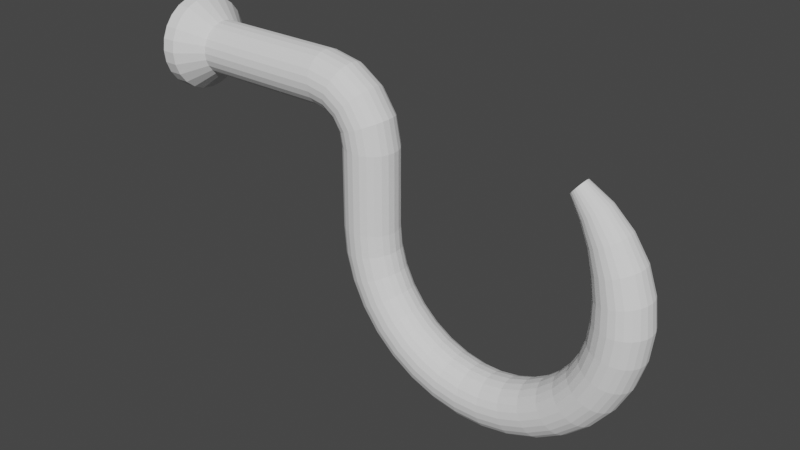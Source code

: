 # Source: Tripwire.blend  (saved by Blender 2.93.21; exported with 4.5.12 LTS)
import bpy
from mathutils import Matrix  # noqa: F401  (used for matrix-valued properties, if any)

bpy.ops.wm.read_factory_settings(use_empty=True)
scene = bpy.context.scene
scene.name = 'Scene'

# ---- collections
col_collection = bpy.data.collections.new('Collection'); scene.collection.children.link(col_collection)

# ---- world
world_world = bpy.data.worlds.new('World'); scene.world = world_world
world_world.use_nodes = True; world_world.node_tree.nodes.clear()
_N = world_world.node_tree.nodes; _L = world_world.node_tree.links
n0 = _N.new('ShaderNodeOutputWorld'); n0.name = 'World Output'; n0.location = (300, 300)
n1 = _N.new('ShaderNodeBackground'); n1.name = 'Background'; n1.location = (10, 300)
n1.inputs[0].default_value = (0.05088, 0.05088, 0.05088, 1.0)
_L.new(n1.outputs[0], n0.inputs[0])
n0.is_active_output = True
world_world.color = (0.05088, 0.05088, 0.05088)
world_world.use_sun_shadow = False
world_world.sun_shadow_jitter_overblur = 0.0

# ---- meshes
me_cylinder = bpy.data.meshes.new('Cylinder')
me_cylinder.from_pydata([(-5.036, 1.0, -3.403), (-5.036, 1.0, -1.7), (-4.777, 0.9659, -3.403), (-4.777, 0.9659, -1.7), (-4.536, 0.866, -3.403), (-4.536, 0.866, -1.7), (-4.329, 0.7071, -3.403), (-4.329, 0.7071, -1.7), (-4.17, 0.5, -3.403), (-4.17, 0.5, -1.7), (-4.07, 0.2588, -3.403), (-4.07, 0.2588, -1.7), (-4.036, 3.01e-09, -3.403), (-4.036, 3.01e-09, -1.7), (-4.07, -0.2588, -3.403), (-4.07, -0.2588, -1.7), (-4.17, -0.5, -3.403), (-4.17, -0.5, -1.7), (-4.329, -0.7071, -3.403), (-4.329, -0.7071, -1.7), (-4.536, -0.866, -3.403), (-4.536, -0.866, -1.7), (-4.777, -0.9659, -3.403), (-4.777, -0.9659, -1.7), (-5.036, -1.0, -3.403), (-5.036, -1.0, -1.7), (-5.295, -0.9659, -3.403), (-5.295, -0.9659, -1.7), (-5.536, -0.866, -3.403), (-5.536, -0.866, -1.7), (-5.743, -0.7071, -3.403), (-5.743, -0.7071, -1.7), (-5.902, -0.5, -3.403), (-5.902, -0.5, -1.7), (-6.002, -0.2588, -3.403), (-6.002, -0.2588, -1.7), (-6.036, 5.865e-08, -3.403), (-6.036, 5.865e-08, -1.7), (-6.002, 0.2588, -3.403), (-6.002, 0.2588, -1.7), (-5.902, 0.5, -3.403), (-5.902, 0.5, -1.7), (-5.743, 0.7071, -3.403), (-5.743, 0.7071, -1.7), (-5.536, 0.866, -3.403), (-5.536, 0.866, -1.7), (-5.295, 0.9659, -3.403), (-5.295, 0.9659, -1.7), (-4.884, 1.0, -1.445), (-4.645, 0.9659, -1.478), (-4.422, 0.866, -1.508), (-4.23, 0.7071, -1.535), (-4.084, 0.5, -1.555), (-3.991, 0.2588, -1.568), (-3.96, 3.01e-09, -1.572), (-3.991, -0.2588, -1.568), (-4.084, -0.5, -1.555), (-4.23, -0.7071, -1.535), (-4.422, -0.866, -1.508), (-4.645, -0.9659, -1.478), (-4.884, -1.0, -1.445), (-5.123, -0.9659, -1.412), (-5.346, -0.866, -1.381), (-5.537, -0.7071, -1.354), (-5.684, -0.5, -1.334), (-5.776, -0.2588, -1.321), (-5.808, 5.865e-08, -1.317), (-5.776, 0.2588, -1.321), (-5.684, 0.5, -1.334), (-5.537, 0.7071, -1.354), (-5.346, 0.866, -1.381), (-5.123, 0.9659, -1.412), (-4.45, 1.0, -1.228), (-4.267, 0.9659, -1.289), (-4.097, 0.866, -1.346), (-3.95, 0.7071, -1.395), (-3.838, 0.5, -1.433), (-3.767, 0.2588, -1.456), (-3.743, 3.01e-09, -1.464), (-3.767, -0.2588, -1.456), (-3.838, -0.5, -1.433), (-3.95, -0.7071, -1.395), (-4.097, -0.866, -1.346), (-4.267, -0.9659, -1.289), (-4.45, -1.0, -1.228), (-4.633, -0.9659, -1.167), (-4.804, -0.866, -1.111), (-4.95, -0.7071, -1.062), (-5.062, -0.5, -1.024), (-5.133, -0.2588, -1.001), (-5.157, 5.865e-08, -0.9927), (-5.133, 0.2588, -1.001), (-5.062, 0.5, -1.024), (-4.95, 0.7071, -1.062), (-4.804, 0.866, -1.111), (-4.633, 0.9659, -1.167), (-3.801, 1.0, -1.084), (-3.702, 0.9659, -1.164), (-3.61, 0.866, -1.238), (-3.531, 0.7071, -1.302), (-3.47, 0.5, -1.351), (-3.432, 0.2588, -1.381), (-3.419, 3.01e-09, -1.392), (-3.432, -0.2588, -1.381), (-3.47, -0.5, -1.351), (-3.531, -0.7071, -1.302), (-3.61, -0.866, -1.238), (-3.702, -0.9659, -1.164), (-3.801, -1.0, -1.084), (-3.9, -0.9659, -1.004), (-3.993, -0.866, -0.9299), (-4.072, -0.7071, -0.8661), (-4.133, -0.5, -0.8172), (-4.171, -0.2588, -0.7864), (-4.184, 5.865e-08, -0.7759), (-4.171, 0.2588, -0.7864), (-4.133, 0.5, -0.8172), (-4.072, 0.7071, -0.8661), (-3.993, 0.866, -0.9299), (-3.9, 0.9659, -1.004), (-3.036, 1.0, -1.033), (-3.036, 0.9659, -1.119), (-3.036, 0.866, -1.2), (-3.036, 0.7071, -1.269), (-3.036, 0.5, -1.322), (-3.036, 0.2588, -1.355), (-3.036, 3.01e-09, -1.366), (-3.036, -0.2588, -1.355), (-3.036, -0.5, -1.322), (-3.036, -0.7071, -1.269), (-3.036, -0.866, -1.2), (-3.036, -0.9659, -1.119), (-3.036, -1.0, -1.033), (-3.036, -0.9659, -0.9468), (-3.036, -0.866, -0.8665), (-3.036, -0.7071, -0.7974), (-3.036, -0.5, -0.7444), (-3.036, -0.2588, -0.7111), (-3.036, 5.865e-08, -0.6998), (-3.036, 0.2588, -0.7111), (-3.036, 0.5, -0.7444), (-3.036, 0.7071, -0.7974), (-3.036, 0.866, -0.8665), (-3.036, 0.9659, -0.9468), (-0.03589, 0.9659, -1.119), (-0.03589, 1.0, -1.033), (-0.03589, 0.866, -1.2), (-0.03589, 0.7071, -1.269), (-0.03589, 0.5, -1.322), (-0.03589, 0.2588, -1.355), (-0.03589, -8.335e-08, -1.366), (-0.03589, -0.2588, -1.355), (-0.03589, -0.5, -1.322), (-0.03589, -0.7071, -1.269), (-0.03589, -0.866, -1.2), (-0.03589, -0.9659, -1.119), (-0.03589, -1.0, -1.033), (-0.03589, -0.9659, -0.9468), (-0.03589, -0.866, -0.8665), (-0.03589, -0.7071, -0.7974), (-0.03589, -0.5, -0.7444), (-0.03589, -0.2588, -0.7111), (-0.03589, -2.771e-08, -0.6998), (-0.03588, 0.2588, -0.7111), (-0.03589, 0.5, -0.7444), (-0.03589, 0.7071, -0.7974), (-0.03588, 0.866, -0.8665), (-0.03589, 0.9659, -0.9468), (0.9239, 0.9659, -1.09), (0.8767, 1.0, -1.005), (0.9679, 0.866, -1.169), (1.006, 0.7071, -1.237), (1.035, 0.5, -1.289), (1.053, 0.2588, -1.322), (1.059, -8.335e-08, -1.333), (1.053, -0.2588, -1.322), (1.035, -0.5, -1.289), (1.006, -0.7071, -1.237), (0.9679, -0.866, -1.169), (0.9239, -0.9659, -1.09), (0.8767, -1.0, -1.005), (0.8294, -0.9659, -0.9203), (0.7854, -0.866, -0.8413), (0.7476, -0.7071, -0.7734), (0.7186, -0.5, -0.7213), (0.7004, -0.2588, -0.6886), (0.6942, -2.771e-08, -0.6774), (0.7004, 0.2588, -0.6886), (0.7186, 0.5, -0.7213), (0.7476, 0.7071, -0.7734), (0.7854, 0.866, -0.8413), (0.8294, 0.9659, -0.9203), (1.851, 0.9659, -1.003), (1.759, 1.0, -0.9221), (1.938, 0.866, -1.078), (2.012, 0.7071, -1.142), (2.069, 0.5, -1.192), (2.105, 0.2588, -1.223), (2.117, -8.335e-08, -1.233), (2.105, -0.2588, -1.223), (2.069, -0.5, -1.192), (2.012, -0.7071, -1.142), (1.938, -0.866, -1.078), (1.851, -0.9659, -1.003), (1.759, -1.0, -0.9221), (1.666, -0.9659, -0.8416), (1.579, -0.866, -0.7665), (1.505, -0.7071, -0.7021), (1.448, -0.5, -0.6526), (1.412, -0.2588, -0.6216), (1.4, -2.771e-08, -0.611), (1.412, 0.2588, -0.6216), (1.448, 0.5, -0.6526), (1.505, 0.7071, -0.7021), (1.579, 0.866, -0.7665), (1.666, 0.9659, -0.8416), (2.716, 0.9659, -0.8603), (2.58, 1.0, -0.7868), (2.842, 0.866, -0.9288), (2.95, 0.7071, -0.9876), (3.033, 0.5, -1.033), (3.086, 0.2588, -1.061), (3.103, -8.335e-08, -1.071), (3.086, -0.2588, -1.061), (3.033, -0.5, -1.033), (2.95, -0.7071, -0.9876), (2.842, -0.866, -0.9288), (2.716, -0.9659, -0.8603), (2.58, -1.0, -0.7868), (2.445, -0.9659, -0.7133), (2.319, -0.866, -0.6447), (2.21, -0.7071, -0.5859), (2.127, -0.5, -0.5408), (2.075, -0.2588, -0.5124), (2.057, -2.771e-08, -0.5027), (2.075, 0.2588, -0.5124), (2.127, 0.5, -0.5408), (2.21, 0.7071, -0.5859), (2.319, 0.866, -0.6447), (2.445, 0.9659, -0.7133), (3.487, 0.9659, -0.6678), (3.314, 1.0, -0.6038), (3.649, 0.866, -0.7275), (3.788, 0.7071, -0.7787), (3.894, 0.5, -0.8181), (3.961, 0.2588, -0.8428), (3.984, -8.335e-08, -0.8512), (3.961, -0.2588, -0.8428), (3.894, -0.5, -0.8181), (3.788, -0.7071, -0.7787), (3.649, -0.866, -0.7275), (3.487, -0.9659, -0.6678), (3.314, -1.0, -0.6038), (3.141, -0.9659, -0.5397), (2.979, -0.866, -0.48), (2.84, -0.7071, -0.4288), (2.734, -0.5, -0.3894), (2.667, -0.2588, -0.3647), (2.644, -2.771e-08, -0.3563), (2.667, 0.2588, -0.3647), (2.734, 0.5, -0.3894), (2.84, 0.7071, -0.4288), (2.979, 0.866, -0.48), (3.141, 0.9659, -0.5397), (4.141, 0.9659, -0.4316), (3.935, 1.0, -0.3792), (4.332, 0.866, -0.4804), (4.497, 0.7071, -0.5224), (4.623, 0.5, -0.5546), (4.702, 0.2588, -0.5748), (4.729, -8.335e-08, -0.5817), (4.702, -0.2588, -0.5748), (4.623, -0.5, -0.5546), (4.497, -0.7071, -0.5224), (4.332, -0.866, -0.4804), (4.141, -0.9659, -0.4316), (3.935, -1.0, -0.3792), (3.73, -0.9659, -0.3268), (3.538, -0.866, -0.2779), (3.374, -0.7071, -0.236), (3.247, -0.5, -0.2038), (3.168, -0.2588, -0.1835), (3.141, -2.771e-08, -0.1766), (3.168, 0.2588, -0.1835), (3.247, 0.5, -0.2038), (3.374, 0.7071, -0.236), (3.538, 0.866, -0.2779), (3.73, 0.9659, -0.3268), (4.654, 0.9659, -0.1596), (4.423, 1.0, -0.1206), (4.869, 0.866, -0.196), (5.054, 0.7071, -0.2272), (5.195, 0.5, -0.2512), (5.284, 0.2588, -0.2663), (5.315, -8.335e-08, -0.2714), (5.284, -0.2588, -0.2663), (5.195, -0.5, -0.2512), (5.054, -0.7071, -0.2272), (4.869, -0.866, -0.196), (4.654, -0.9659, -0.1596), (4.423, -1.0, -0.1206), (4.192, -0.9659, -0.08153), (3.977, -0.866, -0.04516), (3.792, -0.7071, -0.01392), (3.651, -0.5, 0.01005), (3.562, -0.2588, 0.02511), (3.531, -2.771e-08, 0.03025), (3.562, 0.2588, 0.02511), (3.651, 0.5, 0.01005), (3.792, 0.7071, -0.01392), (3.977, 0.866, -0.04516), (4.192, 0.9659, -0.08153), (5.009, 0.9659, 0.139), (4.761, 1.0, 0.1634), (5.241, 0.866, 0.1163), (5.439, 0.7071, 0.09687), (5.592, 0.5, 0.08193), (5.688, 0.2588, 0.07253), (5.72, -8.335e-08, 0.06933), (5.688, -0.2588, 0.07253), (5.592, -0.5, 0.08193), (5.439, -0.7071, 0.09687), (5.241, -0.866, 0.1163), (5.009, -0.9659, 0.139), (4.761, -1.0, 0.1634), (4.513, -0.9659, 0.1877), (4.281, -0.866, 0.2104), (4.083, -0.7071, 0.2299), (3.93, -0.5, 0.2448), (3.834, -0.2588, 0.2542), (3.802, -2.771e-08, 0.2574), (3.834, 0.2588, 0.2542), (3.93, 0.5, 0.2448), (4.083, 0.7071, 0.2299), (4.281, 0.866, 0.2104), (4.513, 0.9659, 0.1877), (5.195, 0.9659, 0.4543), (4.938, 1.0, 0.4631), (5.435, 0.866, 0.4461), (5.641, 0.7071, 0.439), (5.799, 0.5, 0.4336), (5.899, 0.2588, 0.4302), (5.933, -8.335e-08, 0.429), (5.899, -0.2588, 0.4302), (5.799, -0.5, 0.4336), (5.641, -0.7071, 0.439), (5.435, -0.866, 0.4461), (5.195, -0.9659, 0.4543), (4.938, -1.0, 0.4631), (4.68, -0.9659, 0.4719), (4.441, -0.866, 0.4801), (4.234, -0.7071, 0.4872), (4.076, -0.5, 0.4926), (3.977, -0.2588, 0.496), (3.943, -2.771e-08, 0.4972), (3.977, 0.2588, 0.496), (4.076, 0.5, 0.4926), (4.234, 0.7071, 0.4872), (4.441, 0.866, 0.4801), (4.68, 0.9659, 0.4719), (5.206, 0.9659, 0.7755), (4.948, 1.0, 0.7686), (5.446, 0.866, 0.7821), (5.652, 0.7071, 0.7877), (5.811, 0.5, 0.7919), (5.91, 0.2588, 0.7946), (5.944, -8.335e-08, 0.7956), (5.91, -0.2588, 0.7946), (5.811, -0.5, 0.7919), (5.652, -0.7071, 0.7877), (5.446, -0.866, 0.7821), (5.206, -0.9659, 0.7755), (4.948, -1.0, 0.7686), (4.69, -0.9659, 0.7616), (4.449, -0.866, 0.7551), (4.243, -0.7071, 0.7495), (4.084, -0.5, 0.7452), (3.985, -0.2588, 0.7425), (3.951, -2.771e-08, 0.7416), (3.985, 0.2588, 0.7425), (4.084, 0.5, 0.7452), (4.243, 0.7071, 0.7495), (4.449, 0.866, 0.7551), (4.69, 0.9659, 0.7616), (5.04, 0.9659, 1.092), (4.79, 1.0, 1.069), (5.273, 0.866, 1.113), (5.473, 0.7071, 1.131), (5.626, 0.5, 1.145), (5.722, 0.2588, 1.154), (5.755, -8.335e-08, 1.157), (5.722, -0.2588, 1.154), (5.626, -0.5, 1.145), (5.473, -0.7071, 1.131), (5.273, -0.866, 1.113), (5.04, -0.9659, 1.092), (4.79, -1.0, 1.069), (4.54, -0.9659, 1.047), (4.307, -0.866, 1.026), (4.108, -0.7071, 1.008), (3.954, -0.5, 0.994), (3.858, -0.2588, 0.9853), (3.825, -2.771e-08, 0.9823), (3.858, 0.2588, 0.9853), (3.954, 0.5, 0.994), (4.108, 0.7071, 1.008), (4.307, 0.866, 1.026), (4.54, 0.9659, 1.047), (4.704, 0.9659, 1.393), (4.47, 1.0, 1.356), (4.921, 0.866, 1.428), (5.108, 0.7071, 1.458), (5.251, 0.5, 1.481), (5.341, 0.2588, 1.495), (5.372, -8.335e-08, 1.5), (5.341, -0.2588, 1.495), (5.251, -0.5, 1.481), (5.108, -0.7071, 1.458), (4.921, -0.866, 1.428), (4.704, -0.9659, 1.393), (4.47, -1.0, 1.356), (4.237, -0.9659, 1.318), (4.02, -0.866, 1.284), (3.833, -0.7071, 1.254), (3.69, -0.5, 1.231), (3.6, -0.2588, 1.216), (3.569, -2.771e-08, 1.211), (3.6, 0.2588, 1.216), (3.69, 0.5, 1.231), (3.833, 0.7071, 1.254), (4.02, 0.866, 1.284), (4.237, 0.9659, 1.318), (4.208, 0.9659, 1.669), (3.999, 1.0, 1.618), (4.403, 0.866, 1.716), (4.57, 0.7071, 1.757), (4.698, 0.5, 1.788), (4.779, 0.2588, 1.808), (4.806, -8.335e-08, 1.815), (4.779, -0.2588, 1.808), (4.698, -0.5, 1.788), (4.57, -0.7071, 1.757), (4.403, -0.866, 1.716), (4.208, -0.9659, 1.669), (3.999, -1.0, 1.618), (3.79, -0.9659, 1.567), (3.596, -0.866, 1.519), (3.429, -0.7071, 1.479), (3.3, -0.5, 1.447), (3.22, -0.2588, 1.428), (3.192, -2.771e-08, 1.421), (3.22, 0.2588, 1.428), (3.3, 0.5, 1.447), (3.429, 0.7071, 1.479), (3.596, 0.866, 1.519), (3.79, 0.9659, 1.567), (3.57, 0.9659, 1.91), (3.392, 1.0, 1.847), (3.735, 0.866, 1.968), (3.877, 0.7071, 2.018), (3.986, 0.5, 2.057), (4.055, 0.2588, 2.081), (4.078, -8.335e-08, 2.089), (4.055, -0.2588, 2.081), (3.986, -0.5, 2.057), (3.877, -0.7071, 2.018), (3.735, -0.866, 1.968), (3.57, -0.9659, 1.91), (3.392, -1.0, 1.847), (3.215, -0.9659, 1.784), (3.05, -0.866, 1.725), (2.908, -0.7071, 1.675), (2.799, -0.5, 1.637), (2.73, -0.2588, 1.612), (2.707, -2.771e-08, 1.604), (2.73, 0.2588, 1.612), (2.799, 0.5, 1.637), (2.908, 0.7071, 1.675), (3.05, 0.866, 1.725), (3.215, 0.9659, 1.784), (2.811, 0.9659, 2.107), (2.671, 1.0, 2.035), (2.941, 0.866, 2.175), (3.053, 0.7071, 2.233), (3.139, 0.5, 2.278), (3.193, 0.2588, 2.306), (3.212, -8.335e-08, 2.315), (3.193, -0.2588, 2.306), (3.139, -0.5, 2.278), (3.053, -0.7071, 2.233), (2.941, -0.866, 2.175), (2.811, -0.9659, 2.107), (2.671, -1.0, 2.035), (2.531, -0.9659, 1.962), (2.4, -0.866, 1.895), (2.288, -0.7071, 1.837), (2.202, -0.5, 1.792), (2.148, -0.2588, 1.764), (2.129, -2.771e-08, 1.755), (2.148, 0.2588, 1.764), (2.202, 0.5, 1.792), (2.288, 0.7071, 1.837), (2.4, 0.866, 1.895), (2.531, 0.9659, 1.962), (1.956, 0.9659, 2.256), (1.858, 1.0, 2.176), (2.047, 0.866, 2.33), (2.126, 0.7071, 2.394), (2.186, 0.5, 2.443), (2.224, 0.2588, 2.474), (2.237, -8.335e-08, 2.485), (2.224, -0.2588, 2.474), (2.186, -0.5, 2.443), (2.126, -0.7071, 2.394), (2.047, -0.866, 2.33), (1.956, -0.9659, 2.256), (1.858, -1.0, 2.176), (1.76, -0.9659, 2.096), (1.668, -0.866, 2.022), (1.59, -0.7071, 1.958), (1.53, -0.5, 1.909), (1.492, -0.2588, 1.878), (1.479, -2.771e-08, 1.868), (1.492, 0.2588, 1.878), (1.53, 0.5, 1.909), (1.59, 0.7071, 1.958), (1.668, 0.866, 2.022), (1.76, 0.9659, 2.096), (1.034, 0.9659, 2.35), (0.9815, 1.0, 2.265), (1.083, 0.866, 2.429), (1.125, 0.7071, 2.496), (1.158, 0.5, 2.548), (1.178, 0.2588, 2.581), (1.185, -8.335e-08, 2.592), (1.178, -0.2588, 2.581), (1.158, -0.5, 2.548), (1.125, -0.7071, 2.496), (1.083, -0.866, 2.429), (1.034, -0.9659, 2.35), (0.9815, -1.0, 2.265), (0.9288, -0.9659, 2.181), (0.8797, -0.866, 2.102), (0.8376, -0.7071, 2.035), (0.8052, -0.5, 1.983), (0.7849, -0.2588, 1.95), (0.778, -2.771e-08, 1.939), (0.7849, 0.2588, 1.95), (0.8052, 0.5, 1.983), (0.8376, 0.7071, 2.035), (0.8797, 0.866, 2.102), (0.9288, 0.9659, 2.181), (0.07641, 0.9659, 2.386), (0.07089, 1.0, 2.3), (0.08156, 0.866, 2.466), (0.08599, 0.7071, 2.535), (0.08938, 0.5, 2.588), (0.09151, 0.2588, 2.622), (0.09224, -8.335e-08, 2.633), (0.09151, -0.2588, 2.622), (0.08938, -0.5, 2.588), (0.08599, -0.7071, 2.535), (0.08156, -0.866, 2.466), (0.07641, -0.9659, 2.386), (0.07089, -1.0, 2.3), (0.06536, -0.9659, 2.214), (0.0602, -0.866, 2.133), (0.05578, -0.7071, 2.064), (0.05239, -0.5, 2.011), (0.05025, -0.2588, 1.978), (0.04953, -2.771e-08, 1.967), (0.05025, 0.2588, 1.978), (0.05239, 0.5, 2.011), (0.05578, 0.7071, 2.064), (0.0602, 0.866, 2.133), (0.06536, 0.9659, 2.214), (-0.8831, 0.9206, 2.359), (-0.8433, 0.9531, 2.278), (-0.9202, 0.8254, 2.435), (-0.9521, 0.6739, 2.5), (-0.9766, 0.4765, 2.55), (-0.9919, 0.2467, 2.581), (-0.9972, -8.132e-08, 2.592), (-0.9919, -0.2467, 2.581), (-0.9766, -0.4765, 2.55), (-0.9521, -0.6739, 2.5), (-0.9202, -0.8254, 2.435), (-0.8831, -0.9206, 2.359), (-0.8433, -0.9531, 2.278), (-0.8034, -0.9206, 2.197), (-0.7663, -0.8254, 2.122), (-0.7345, -0.6739, 2.057), (-0.71, -0.4765, 2.007), (-0.6946, -0.2467, 1.976), (-0.6894, -2.83e-08, 1.965), (-0.6946, 0.2467, 1.976), (-0.71, 0.4765, 2.007), (-0.7345, 0.6739, 2.057), (-0.7663, 0.8254, 2.122), (-0.8034, 0.9206, 2.197), (-1.807, 0.8489, 2.273), (-1.73, 0.8789, 2.202), (-1.879, 0.7611, 2.339), (-1.941, 0.6214, 2.396), (-1.988, 0.4394, 2.44), (-2.018, 0.2275, 2.468), (-2.028, -7.788e-08, 2.477), (-2.018, -0.2275, 2.468), (-1.988, -0.4394, 2.44), (-1.941, -0.6214, 2.396), (-1.879, -0.7611, 2.339), (-1.807, -0.8489, 2.273), (-1.73, -0.8789, 2.202), (-1.653, -0.8489, 2.13), (-1.581, -0.7611, 2.064), (-1.52, -0.6214, 2.007), (-1.472, -0.4394, 1.963), (-1.443, -0.2275, 1.935), (-1.432, -2.898e-08, 1.926), (-1.443, 0.2275, 1.935), (-1.472, 0.4394, 1.963), (-1.52, 0.6214, 2.007), (-1.581, 0.7611, 2.064), (-1.653, 0.8489, 2.13), (-2.658, 0.719, 2.128), (-2.56, 0.7444, 2.072), (-2.748, 0.6446, 2.179), (-2.826, 0.5264, 2.224), (-2.886, 0.3722, 2.258), (-2.923, 0.1927, 2.279), (-2.936, -7.192e-08, 2.286), (-2.923, -0.1927, 2.279), (-2.886, -0.3722, 2.258), (-2.826, -0.5264, 2.224), (-2.748, -0.6446, 2.179), (-2.658, -0.719, 2.128), (-2.56, -0.7444, 2.072), (-2.463, -0.719, 2.017), (-2.372, -0.6446, 1.965), (-2.295, -0.5264, 1.921), (-2.235, -0.3722, 1.887), (-2.197, -0.1927, 1.865), (-2.185, -3.05e-08, 1.858), (-2.197, 0.1927, 1.865), (-2.235, 0.3722, 1.887), (-2.295, 0.5264, 1.921), (-2.372, 0.6446, 1.965), (-2.463, 0.719, 2.017), (-3.403, 0.5544, 1.932), (-3.306, 0.5739, 1.894), (-3.493, 0.497, 1.967), (-3.571, 0.4058, 1.997), (-3.631, 0.287, 2.02), (-3.668, 0.1485, 2.034), (-3.681, -5.86e-08, 2.039), (-3.668, -0.1485, 2.034), (-3.631, -0.287, 2.02), (-3.571, -0.4058, 1.997), (-3.493, -0.497, 1.967), (-3.403, -0.5544, 1.932), (-3.306, -0.5739, 1.894), (-3.209, -0.5544, 1.857), (-3.118, -0.497, 1.822), (-3.04, -0.4058, 1.792), (-2.981, -0.287, 1.769), (-2.943, -0.1485, 1.755), (-2.93, -2.667e-08, 1.75), (-2.943, 0.1485, 1.755), (-2.981, 0.287, 1.769), (-3.04, 0.4058, 1.792), (-3.118, 0.497, 1.822), (-3.209, 0.5544, 1.857), (-4.014, 0.3485, 1.694), (-3.941, 0.3607, 1.674), (-4.082, 0.3124, 1.712), (-4.14, 0.2551, 1.727), (-4.185, 0.1804, 1.739), (-4.213, 0.09337, 1.747), (-4.223, -5.517e-08, 1.749), (-4.213, -0.09337, 1.747), (-4.185, -0.1804, 1.739), (-4.14, -0.2551, 1.727), (-4.082, -0.3124, 1.712), (-4.014, -0.3485, 1.694), (-3.941, -0.3607, 1.674), (-3.868, -0.3485, 1.655), (-3.8, -0.3124, 1.637), (-3.742, -0.2551, 1.621), (-3.697, -0.1804, 1.609), (-3.669, -0.09337, 1.602), (-3.659, -3.51e-08, 1.599), (-3.669, 0.09337, 1.602), (-3.697, 0.1804, 1.609), (-3.742, 0.2551, 1.621), (-3.8, 0.3124, 1.637), (-3.868, 0.3485, 1.655), (-5.036, 1.0, -3.869), (-4.777, 0.9659, -3.869), (-4.536, 0.866, -3.869), (-4.329, 0.7071, -3.869), (-4.17, 0.5, -3.869), (-4.07, 0.2588, -3.869), (-4.036, 3.01e-09, -3.869), (-4.07, -0.2588, -3.869), (-4.17, -0.5, -3.869), (-4.329, -0.7071, -3.869), (-4.536, -0.866, -3.869), (-4.777, -0.9659, -3.869), (-5.036, -1.0, -3.869), (-5.295, -0.9659, -3.869), (-5.536, -0.866, -3.869), (-5.743, -0.7071, -3.869), (-5.902, -0.5, -3.869), (-6.002, -0.2588, -3.869), (-6.036, 5.865e-08, -3.869), (-6.002, 0.2588, -3.869), (-5.902, 0.5, -3.869), (-5.743, 0.7071, -3.869), (-5.536, 0.866, -3.869), (-5.295, 0.9659, -3.869), (-5.036, 1.732, -3.7), (-4.587, 1.673, -3.7), (-4.17, 1.5, -3.7), (-3.811, 1.225, -3.7), (-3.536, 0.8662, -3.7), (-3.362, 0.4484, -3.7), (-3.303, -2.787e-08, -3.7), (-3.362, -0.4484, -3.7), (-3.536, -0.8662, -3.7), (-3.811, -1.225, -3.7), (-4.17, -1.5, -3.7), (-4.587, -1.673, -3.7), (-5.036, -1.732, -3.7), (-5.484, -1.673, -3.7), (-5.902, -1.5, -3.7), (-6.261, -1.225, -3.7), (-6.536, -0.8662, -3.7), (-6.709, -0.4484, -3.7), (-6.768, 6.852e-08, -3.7), (-6.709, 0.4484, -3.7), (-6.536, 0.8662, -3.7), (-6.261, 1.225, -3.7), (-5.902, 1.5, -3.7), (-5.484, 1.673, -3.7), (-5.036, 1.732, -3.869), (-4.587, 1.673, -3.869), (-4.17, 1.5, -3.869), (-3.811, 1.225, -3.869), (-3.536, 0.8662, -3.869), (-3.362, 0.4484, -3.869), (-3.303, -2.787e-08, -3.869), (-3.362, -0.4484, -3.869), (-3.536, -0.8662, -3.869), (-3.811, -1.225, -3.869), (-4.17, -1.5, -3.869), (-4.587, -1.673, -3.869), (-5.036, -1.732, -3.869), (-5.484, -1.673, -3.869), (-5.902, -1.5, -3.869), (-6.261, -1.225, -3.869), (-6.536, -0.8662, -3.869), (-6.709, -0.4484, -3.869), (-6.768, 6.852e-08, -3.869), (-6.709, 0.4484, -3.869), (-6.536, 0.8662, -3.869), (-6.261, 1.225, -3.869), (-5.902, 1.5, -3.869), (-5.484, 1.673, -3.869)], [], [(0, 1, 3, 2), (2, 3, 5, 4), (4, 5, 7, 6), (6, 7, 9, 8), (8, 9, 11, 10), (10, 11, 13, 12), (12, 13, 15, 14), (14, 15, 17, 16), (16, 17, 19, 18), (18, 19, 21, 20), (20, 21, 23, 22), (22, 23, 25, 24), (24, 25, 27, 26), (26, 27, 29, 28), (28, 29, 31, 30), (30, 31, 33, 32), (32, 33, 35, 34), (34, 35, 37, 36), (36, 37, 39, 38), (38, 39, 41, 40), (40, 41, 43, 42), (42, 43, 45, 44), (11, 9, 52, 53), (44, 45, 47, 46), (46, 47, 1, 0), (715, 714, 762, 763), (57, 56, 80, 81), (21, 19, 57, 58), (31, 29, 62, 63), (41, 39, 67, 68), (7, 5, 50, 51), (17, 15, 55, 56), (3, 1, 48, 49), (27, 25, 60, 61), (37, 35, 65, 66), (47, 45, 70, 71), (13, 11, 53, 54), (23, 21, 58, 59), (33, 31, 63, 64), (43, 41, 68, 69), (9, 7, 51, 52), (19, 17, 56, 57), (29, 27, 61, 62), (39, 37, 66, 67), (1, 47, 71, 48), (5, 3, 49, 50), (15, 13, 54, 55), (25, 23, 59, 60), (35, 33, 64, 65), (45, 43, 69, 70), (85, 84, 108, 109), (48, 71, 95, 72), (50, 49, 73, 74), (65, 64, 88, 89), (58, 57, 81, 82), (51, 50, 74, 75), (66, 65, 89, 90), (59, 58, 82, 83), (52, 51, 75, 76), (67, 66, 90, 91), (60, 59, 83, 84), (53, 52, 76, 77), (68, 67, 91, 92), (61, 60, 84, 85), (54, 53, 77, 78), (69, 68, 92, 93), (62, 61, 85, 86), (55, 54, 78, 79), (70, 69, 93, 94), (63, 62, 86, 87), (56, 55, 79, 80), (71, 70, 94, 95), (49, 48, 72, 73), (64, 63, 87, 88), (96, 119, 143, 120), (78, 77, 101, 102), (93, 92, 116, 117), (86, 85, 109, 110), (79, 78, 102, 103), (94, 93, 117, 118), (87, 86, 110, 111), (80, 79, 103, 104), (95, 94, 118, 119), (73, 72, 96, 97), (88, 87, 111, 112), (81, 80, 104, 105), (72, 95, 119, 96), (74, 73, 97, 98), (89, 88, 112, 113), (82, 81, 105, 106), (75, 74, 98, 99), (90, 89, 113, 114), (83, 82, 106, 107), (76, 75, 99, 100), (91, 90, 114, 115), (84, 83, 107, 108), (77, 76, 100, 101), (92, 91, 115, 116), (133, 132, 156, 157), (98, 97, 121, 122), (113, 112, 136, 137), (106, 105, 129, 130), (99, 98, 122, 123), (114, 113, 137, 138), (107, 106, 130, 131), (100, 99, 123, 124), (115, 114, 138, 139), (108, 107, 131, 132), (101, 100, 124, 125), (116, 115, 139, 140), (109, 108, 132, 133), (102, 101, 125, 126), (117, 116, 140, 141), (110, 109, 133, 134), (103, 102, 126, 127), (118, 117, 141, 142), (111, 110, 134, 135), (104, 103, 127, 128), (119, 118, 142, 143), (97, 96, 120, 121), (112, 111, 135, 136), (105, 104, 128, 129), (159, 158, 182, 183), (126, 125, 149, 150), (141, 140, 164, 165), (134, 133, 157, 158), (127, 126, 150, 151), (142, 141, 165, 166), (135, 134, 158, 159), (128, 127, 151, 152), (143, 142, 166, 167), (121, 120, 145, 144), (136, 135, 159, 160), (129, 128, 152, 153), (120, 143, 167, 145), (122, 121, 144, 146), (137, 136, 160, 161), (130, 129, 153, 154), (123, 122, 146, 147), (138, 137, 161, 162), (131, 130, 154, 155), (124, 123, 147, 148), (139, 138, 162, 163), (132, 131, 155, 156), (125, 124, 148, 149), (140, 139, 163, 164), (172, 171, 195, 196), (152, 151, 175, 176), (167, 166, 190, 191), (144, 145, 169, 168), (160, 159, 183, 184), (153, 152, 176, 177), (145, 167, 191, 169), (146, 144, 168, 170), (161, 160, 184, 185), (154, 153, 177, 178), (147, 146, 170, 171), (162, 161, 185, 186), (155, 154, 178, 179), (148, 147, 171, 172), (163, 162, 186, 187), (156, 155, 179, 180), (149, 148, 172, 173), (164, 163, 187, 188), (157, 156, 180, 181), (150, 149, 173, 174), (165, 164, 188, 189), (158, 157, 181, 182), (151, 150, 174, 175), (166, 165, 189, 190), (200, 199, 223, 224), (187, 186, 210, 211), (180, 179, 203, 204), (173, 172, 196, 197), (188, 187, 211, 212), (181, 180, 204, 205), (174, 173, 197, 198), (189, 188, 212, 213), (182, 181, 205, 206), (175, 174, 198, 199), (190, 189, 213, 214), (183, 182, 206, 207), (176, 175, 199, 200), (191, 190, 214, 215), (168, 169, 193, 192), (184, 183, 207, 208), (177, 176, 200, 201), (169, 191, 215, 193), (170, 168, 192, 194), (185, 184, 208, 209), (178, 177, 201, 202), (171, 170, 194, 195), (186, 185, 209, 210), (179, 178, 202, 203), (235, 234, 258, 259), (215, 214, 238, 239), (192, 193, 217, 216), (208, 207, 231, 232), (201, 200, 224, 225), (193, 215, 239, 217), (194, 192, 216, 218), (209, 208, 232, 233), (202, 201, 225, 226), (195, 194, 218, 219), (210, 209, 233, 234), (203, 202, 226, 227), (196, 195, 219, 220), (211, 210, 234, 235), (204, 203, 227, 228), (197, 196, 220, 221), (212, 211, 235, 236), (205, 204, 228, 229), (198, 197, 221, 222), (213, 212, 236, 237), (206, 205, 229, 230), (199, 198, 222, 223), (214, 213, 237, 238), (207, 206, 230, 231), (248, 247, 271, 272), (228, 227, 251, 252), (221, 220, 244, 245), (236, 235, 259, 260), (229, 228, 252, 253), (222, 221, 245, 246), (237, 236, 260, 261), (230, 229, 253, 254), (223, 222, 246, 247), (238, 237, 261, 262), (231, 230, 254, 255), (224, 223, 247, 248), (239, 238, 262, 263), (216, 217, 241, 240), (232, 231, 255, 256), (225, 224, 248, 249), (217, 239, 263, 241), (218, 216, 240, 242), (233, 232, 256, 257), (226, 225, 249, 250), (219, 218, 242, 243), (234, 233, 257, 258), (227, 226, 250, 251), (220, 219, 243, 244), (276, 275, 299, 300), (263, 262, 286, 287), (240, 241, 265, 264), (256, 255, 279, 280), (249, 248, 272, 273), (241, 263, 287, 265), (242, 240, 264, 266), (257, 256, 280, 281), (250, 249, 273, 274), (243, 242, 266, 267), (258, 257, 281, 282), (251, 250, 274, 275), (244, 243, 267, 268), (259, 258, 282, 283), (252, 251, 275, 276), (245, 244, 268, 269), (260, 259, 283, 284), (253, 252, 276, 277), (246, 245, 269, 270), (261, 260, 284, 285), (254, 253, 277, 278), (247, 246, 270, 271), (262, 261, 285, 286), (255, 254, 278, 279), (311, 310, 334, 335), (269, 268, 292, 293), (284, 283, 307, 308), (277, 276, 300, 301), (270, 269, 293, 294), (285, 284, 308, 309), (278, 277, 301, 302), (271, 270, 294, 295), (286, 285, 309, 310), (279, 278, 302, 303), (272, 271, 295, 296), (287, 286, 310, 311), (264, 265, 289, 288), (280, 279, 303, 304), (273, 272, 296, 297), (265, 287, 311, 289), (266, 264, 288, 290), (281, 280, 304, 305), (274, 273, 297, 298), (267, 266, 290, 291), (282, 281, 305, 306), (275, 274, 298, 299), (268, 267, 291, 292), (283, 282, 306, 307), (324, 323, 347, 348), (288, 289, 313, 312), (304, 303, 327, 328), (297, 296, 320, 321), (289, 311, 335, 313), (290, 288, 312, 314), (305, 304, 328, 329), (298, 297, 321, 322), (291, 290, 314, 315), (306, 305, 329, 330), (299, 298, 322, 323), (292, 291, 315, 316), (307, 306, 330, 331), (300, 299, 323, 324), (293, 292, 316, 317), (308, 307, 331, 332), (301, 300, 324, 325), (294, 293, 317, 318), (309, 308, 332, 333), (302, 301, 325, 326), (295, 294, 318, 319), (310, 309, 333, 334), (303, 302, 326, 327), (296, 295, 319, 320), (336, 337, 361, 360), (317, 316, 340, 341), (332, 331, 355, 356), (325, 324, 348, 349), (318, 317, 341, 342), (333, 332, 356, 357), (326, 325, 349, 350), (319, 318, 342, 343), (334, 333, 357, 358), (327, 326, 350, 351), (320, 319, 343, 344), (335, 334, 358, 359), (312, 313, 337, 336), (328, 327, 351, 352), (321, 320, 344, 345), (313, 335, 359, 337), (314, 312, 336, 338), (329, 328, 352, 353), (322, 321, 345, 346), (315, 314, 338, 339), (330, 329, 353, 354), (323, 322, 346, 347), (316, 315, 339, 340), (331, 330, 354, 355), (365, 364, 388, 389), (352, 351, 375, 376), (345, 344, 368, 369), (337, 359, 383, 361), (338, 336, 360, 362), (353, 352, 376, 377), (346, 345, 369, 370), (339, 338, 362, 363), (354, 353, 377, 378), (347, 346, 370, 371), (340, 339, 363, 364), (355, 354, 378, 379), (348, 347, 371, 372), (341, 340, 364, 365), (356, 355, 379, 380), (349, 348, 372, 373), (342, 341, 365, 366), (357, 356, 380, 381), (350, 349, 373, 374), (343, 342, 366, 367), (358, 357, 381, 382), (351, 350, 374, 375), (344, 343, 367, 368), (359, 358, 382, 383), (400, 399, 423, 424), (380, 379, 403, 404), (373, 372, 396, 397), (366, 365, 389, 390), (381, 380, 404, 405), (374, 373, 397, 398), (367, 366, 390, 391), (382, 381, 405, 406), (375, 374, 398, 399), (368, 367, 391, 392), (383, 382, 406, 407), (360, 361, 385, 384), (376, 375, 399, 400), (369, 368, 392, 393), (361, 383, 407, 385), (362, 360, 384, 386), (377, 376, 400, 401), (370, 369, 393, 394), (363, 362, 386, 387), (378, 377, 401, 402), (371, 370, 394, 395), (364, 363, 387, 388), (379, 378, 402, 403), (372, 371, 395, 396), (413, 412, 436, 437), (393, 392, 416, 417), (385, 407, 431, 409), (386, 384, 408, 410), (401, 400, 424, 425), (394, 393, 417, 418), (387, 386, 410, 411), (402, 401, 425, 426), (395, 394, 418, 419), (388, 387, 411, 412), (403, 402, 426, 427), (396, 395, 419, 420), (389, 388, 412, 413), (404, 403, 427, 428), (397, 396, 420, 421), (390, 389, 413, 414), (405, 404, 428, 429), (398, 397, 421, 422), (391, 390, 414, 415), (406, 405, 429, 430), (399, 398, 422, 423), (392, 391, 415, 416), (407, 406, 430, 431), (384, 385, 409, 408), (441, 440, 464, 465), (428, 427, 451, 452), (421, 420, 444, 445), (414, 413, 437, 438), (429, 428, 452, 453), (422, 421, 445, 446), (415, 414, 438, 439), (430, 429, 453, 454), (423, 422, 446, 447), (416, 415, 439, 440), (431, 430, 454, 455), (408, 409, 433, 432), (424, 423, 447, 448), (417, 416, 440, 441), (409, 431, 455, 433), (410, 408, 432, 434), (425, 424, 448, 449), (418, 417, 441, 442), (411, 410, 434, 435), (426, 425, 449, 450), (419, 418, 442, 443), (412, 411, 435, 436), (427, 426, 450, 451), (420, 419, 443, 444), (476, 475, 499, 500), (433, 455, 479, 457), (434, 432, 456, 458), (449, 448, 472, 473), (442, 441, 465, 466), (435, 434, 458, 459), (450, 449, 473, 474), (443, 442, 466, 467), (436, 435, 459, 460), (451, 450, 474, 475), (444, 443, 467, 468), (437, 436, 460, 461), (452, 451, 475, 476), (445, 444, 468, 469), (438, 437, 461, 462), (453, 452, 476, 477), (446, 445, 469, 470), (439, 438, 462, 463), (454, 453, 477, 478), (447, 446, 470, 471), (440, 439, 463, 464), (455, 454, 478, 479), (432, 433, 457, 456), (448, 447, 471, 472), (489, 488, 512, 513), (469, 468, 492, 493), (462, 461, 485, 486), (477, 476, 500, 501), (470, 469, 493, 494), (463, 462, 486, 487), (478, 477, 501, 502), (471, 470, 494, 495), (464, 463, 487, 488), (479, 478, 502, 503), (456, 457, 481, 480), (472, 471, 495, 496), (465, 464, 488, 489), (457, 479, 503, 481), (458, 456, 480, 482), (473, 472, 496, 497), (466, 465, 489, 490), (459, 458, 482, 483), (474, 473, 497, 498), (467, 466, 490, 491), (460, 459, 483, 484), (475, 474, 498, 499), (468, 467, 491, 492), (461, 460, 484, 485), (517, 516, 540, 541), (481, 503, 527, 505), (482, 480, 504, 506), (497, 496, 520, 521), (490, 489, 513, 514), (483, 482, 506, 507), (498, 497, 521, 522), (491, 490, 514, 515), (484, 483, 507, 508), (499, 498, 522, 523), (492, 491, 515, 516), (485, 484, 508, 509), (500, 499, 523, 524), (493, 492, 516, 517), (486, 485, 509, 510), (501, 500, 524, 525), (494, 493, 517, 518), (487, 486, 510, 511), (502, 501, 525, 526), (495, 494, 518, 519), (488, 487, 511, 512), (503, 502, 526, 527), (480, 481, 505, 504), (496, 495, 519, 520), (529, 551, 575, 553), (510, 509, 533, 534), (525, 524, 548, 549), (518, 517, 541, 542), (511, 510, 534, 535), (526, 525, 549, 550), (519, 518, 542, 543), (512, 511, 535, 536), (527, 526, 550, 551), (504, 505, 529, 528), (520, 519, 543, 544), (513, 512, 536, 537), (505, 527, 551, 529), (506, 504, 528, 530), (521, 520, 544, 545), (514, 513, 537, 538), (507, 506, 530, 531), (522, 521, 545, 546), (515, 514, 538, 539), (508, 507, 531, 532), (523, 522, 546, 547), (516, 515, 539, 540), (509, 508, 532, 533), (524, 523, 547, 548), (565, 564, 588, 589), (530, 528, 552, 554), (545, 544, 568, 569), (538, 537, 561, 562), (531, 530, 554, 555), (546, 545, 569, 570), (539, 538, 562, 563), (532, 531, 555, 556), (547, 546, 570, 571), (540, 539, 563, 564), (533, 532, 556, 557), (548, 547, 571, 572), (541, 540, 564, 565), (534, 533, 557, 558), (549, 548, 572, 573), (542, 541, 565, 566), (535, 534, 558, 559), (550, 549, 573, 574), (543, 542, 566, 567), (536, 535, 559, 560), (551, 550, 574, 575), (528, 529, 553, 552), (544, 543, 567, 568), (537, 536, 560, 561), (578, 576, 600, 602), (558, 557, 581, 582), (573, 572, 596, 597), (566, 565, 589, 590), (559, 558, 582, 583), (574, 573, 597, 598), (567, 566, 590, 591), (560, 559, 583, 584), (575, 574, 598, 599), (552, 553, 577, 576), (568, 567, 591, 592), (561, 560, 584, 585), (553, 575, 599, 577), (554, 552, 576, 578), (569, 568, 592, 593), (562, 561, 585, 586), (555, 554, 578, 579), (570, 569, 593, 594), (563, 562, 586, 587), (556, 555, 579, 580), (571, 570, 594, 595), (564, 563, 587, 588), (557, 556, 580, 581), (572, 571, 595, 596), (606, 605, 629, 630), (593, 592, 616, 617), (586, 585, 609, 610), (579, 578, 602, 603), (594, 593, 617, 618), (587, 586, 610, 611), (580, 579, 603, 604), (595, 594, 618, 619), (588, 587, 611, 612), (581, 580, 604, 605), (596, 595, 619, 620), (589, 588, 612, 613), (582, 581, 605, 606), (597, 596, 620, 621), (590, 589, 613, 614), (583, 582, 606, 607), (598, 597, 621, 622), (591, 590, 614, 615), (584, 583, 607, 608), (599, 598, 622, 623), (576, 577, 601, 600), (592, 591, 615, 616), (585, 584, 608, 609), (577, 599, 623, 601), (641, 640, 664, 665), (621, 620, 644, 645), (614, 613, 637, 638), (607, 606, 630, 631), (622, 621, 645, 646), (615, 614, 638, 639), (608, 607, 631, 632), (623, 622, 646, 647), (600, 601, 625, 624), (616, 615, 639, 640), (609, 608, 632, 633), (601, 623, 647, 625), (602, 600, 624, 626), (617, 616, 640, 641), (610, 609, 633, 634), (603, 602, 626, 627), (618, 617, 641, 642), (611, 610, 634, 635), (604, 603, 627, 628), (619, 618, 642, 643), (612, 611, 635, 636), (605, 604, 628, 629), (620, 619, 643, 644), (613, 612, 636, 637), (654, 653, 677, 678), (634, 633, 657, 658), (627, 626, 650, 651), (642, 641, 665, 666), (635, 634, 658, 659), (628, 627, 651, 652), (643, 642, 666, 667), (636, 635, 659, 660), (629, 628, 652, 653), (644, 643, 667, 668), (637, 636, 660, 661), (630, 629, 653, 654), (645, 644, 668, 669), (638, 637, 661, 662), (631, 630, 654, 655), (646, 645, 669, 670), (639, 638, 662, 663), (632, 631, 655, 656), (647, 646, 670, 671), (624, 625, 649, 648), (640, 639, 663, 664), (633, 632, 656, 657), (625, 647, 671, 649), (626, 624, 648, 650), (672, 673, 695, 694, 693, 692, 691, 690, 689, 688, 687, 686, 685, 684, 683, 682, 681, 680, 679, 678, 677, 676, 675, 674), (669, 668, 692, 693), (662, 661, 685, 686), (655, 654, 678, 679), (670, 669, 693, 694), (663, 662, 686, 687), (656, 655, 679, 680), (671, 670, 694, 695), (648, 649, 673, 672), (664, 663, 687, 688), (657, 656, 680, 681), (649, 671, 695, 673), (650, 648, 672, 674), (665, 664, 688, 689), (658, 657, 681, 682), (651, 650, 674, 675), (666, 665, 689, 690), (659, 658, 682, 683), (652, 651, 675, 676), (667, 666, 690, 691), (660, 659, 683, 684), (653, 652, 676, 677), (668, 667, 691, 692), (661, 660, 684, 685), (696, 697, 698, 699, 700, 701, 702, 703, 704, 705, 706, 707, 708, 709, 710, 711, 712, 713, 714, 715, 716, 717, 718, 719), (12, 14, 727, 726), (701, 700, 748, 749), (714, 713, 761, 762), (38, 40, 740, 739), (20, 22, 731, 730), (700, 699, 747, 748), (2, 4, 722, 721), (713, 712, 760, 761), (699, 698, 746, 747), (46, 0, 720, 743), (28, 30, 735, 734), (712, 711, 759, 760), (10, 12, 726, 725), (698, 697, 745, 746), (711, 710, 758, 759), (36, 38, 739, 738), (18, 20, 730, 729), (697, 696, 744, 745), (710, 709, 757, 758), (0, 2, 721, 720), (44, 46, 743, 742), (26, 28, 734, 733), (709, 708, 756, 757), (741, 742, 766, 765), (724, 725, 749, 748), (729, 730, 754, 753), (734, 735, 759, 758), (739, 740, 764, 763), (722, 723, 747, 746), (727, 728, 752, 751), (720, 721, 745, 744), (732, 733, 757, 756), (737, 738, 762, 761), (742, 743, 767, 766), (725, 726, 750, 749), (730, 731, 755, 754), (735, 736, 760, 759), (740, 741, 765, 764), (723, 724, 748, 747), (728, 729, 753, 752), (733, 734, 758, 757), (738, 739, 763, 762), (743, 720, 744, 767), (721, 722, 746, 745), (726, 727, 751, 750), (731, 732, 756, 755), (736, 737, 761, 760), (30, 32, 736, 735), (702, 701, 749, 750), (716, 715, 763, 764), (4, 6, 723, 722), (703, 702, 750, 751), (22, 24, 732, 731), (40, 42, 741, 740), (717, 716, 764, 765), (704, 703, 751, 752), (14, 16, 728, 727), (718, 717, 765, 766), (32, 34, 737, 736), (705, 704, 752, 753), (719, 718, 766, 767), (6, 8, 724, 723), (706, 705, 753, 754), (24, 26, 733, 732), (42, 44, 742, 741), (696, 719, 767, 744), (707, 706, 754, 755), (16, 18, 729, 728), (34, 36, 738, 737), (708, 707, 755, 756), (8, 10, 725, 724)])
_uv = me_cylinder.uv_layers.new(name='UVMap')
_uv.uv.foreach_set('vector', [1.0, 0.5, 1.0, 1.0, 0.9583, 1.0, 0.9583, 0.5, 0.9583, 0.5, 0.9583, 1.0, 0.9167, 1.0, 0.9167, 0.5, 0.9167, 0.5, 0.9167, 1.0, 0.875, 1.0, 0.875, 0.5, 0.875, 0.5, 0.875, 1.0, 0.8333, 1.0, 0.8333, 0.5, 0.8333, 0.5, 0.8333, 1.0, 0.7917, 1.0, 0.7917, 0.5, 0.7917, 0.5, 0.7917, 1.0, 0.75, 1.0, 0.75, 0.5, 0.75, 0.5, 0.75, 1.0, 0.7083, 1.0, 0.7083, 0.5, 0.7083, 0.5, 0.7083, 1.0, 0.6667, 1.0, 0.6667, 0.5, 0.6667, 0.5, 0.6667, 1.0, 0.625, 1.0, 0.625, 0.5, 0.625, 0.5, 0.625, 1.0, 0.5833, 1.0, 0.5833, 0.5, 0.5833, 0.5, 0.5833, 1.0, 0.5417, 1.0, 0.5417, 0.5, 0.5417, 0.5, 0.5417, 1.0, 0.5, 1.0, 0.5, 0.5, 0.5, 0.5, 0.5, 1.0, 0.4583, 1.0, 0.4583, 0.5, 0.4583, 0.5, 0.4583, 1.0, 0.4167, 1.0, 0.4167, 0.5, 0.4167, 0.5, 0.4167, 1.0, 0.375, 1.0, 0.375, 0.5, 0.375, 0.5, 0.375, 1.0, 0.3333, 1.0, 0.3333, 0.5, 0.3333, 0.5, 0.3333, 1.0, 0.2917, 1.0, 0.2917, 0.5, 0.2917, 0.5, 0.2917, 1.0, 0.25, 1.0, 0.25, 0.5, 0.25, 0.5, 0.25, 1.0, 0.2083, 1.0, 0.2083, 0.5, 0.2083, 0.5, 0.2083, 1.0, 0.1667, 1.0, 0.1667, 0.5, 0.1667, 0.5, 0.1667, 1.0, 0.125, 1.0, 0.125, 0.5, 0.125, 0.5, 0.125, 1.0, 0.08333, 1.0, 0.08333, 0.5, 0.7917, 1.0, 0.8333, 1.0, 0.8333, 1.0, 0.7917, 1.0, 0.08333, 0.5, 0.08333, 1.0, 0.04167, 1.0, 0.04167, 0.5, 0.04167, 0.5, 0.04167, 1.0, -1.863e-07, 1.0, -1.863e-07, 0.5, 0.5182, 0.3121, 0.51, 0.25, 0.51, 0.25, 0.5182, 0.3121, 0.625, 1.0, 0.6667, 1.0, 0.6667, 1.0, 0.625, 1.0, 0.5833, 1.0, 0.625, 1.0, 0.625, 1.0, 0.5833, 1.0, 0.375, 1.0, 0.4167, 1.0, 0.4167, 1.0, 0.375, 1.0, 0.1667, 1.0, 0.2083, 1.0, 0.2083, 1.0, 0.1667, 1.0, 0.875, 1.0, 0.9167, 1.0, 0.9167, 1.0, 0.875, 1.0, 0.6667, 1.0, 0.7083, 1.0, 0.7083, 1.0, 0.6667, 1.0, 0.9583, 1.0, 1.0, 1.0, 1.0, 1.0, 0.9583, 1.0, 0.4583, 1.0, 0.5, 1.0, 0.5, 1.0, 0.4583, 1.0, 0.25, 1.0, 0.2917, 1.0, 0.2917, 1.0, 0.25, 1.0, 0.04167, 1.0, 0.08333, 1.0, 0.08333, 1.0, 0.04167, 1.0, 0.75, 1.0, 0.7917, 1.0, 0.7917, 1.0, 0.75, 1.0, 0.5417, 1.0, 0.5833, 1.0, 0.5833, 1.0, 0.5417, 1.0, 0.3333, 1.0, 0.375, 1.0, 0.375, 1.0, 0.3333, 1.0, 0.125, 1.0, 0.1667, 1.0, 0.1667, 1.0, 0.125, 1.0, 0.8333, 1.0, 0.875, 1.0, 0.875, 1.0, 0.8333, 1.0, 0.625, 1.0, 0.6667, 1.0, 0.6667, 1.0, 0.625, 1.0, 0.4167, 1.0, 0.4583, 1.0, 0.4583, 1.0, 0.4167, 1.0, 0.2083, 1.0, 0.25, 1.0, 0.25, 1.0, 0.2083, 1.0, -1.863e-07, 1.0, 0.04167, 1.0, 0.04167, 1.0, -1.863e-07, 1.0, 0.9167, 1.0, 0.9583, 1.0, 0.9583, 1.0, 0.9167, 1.0, 0.7083, 1.0, 0.75, 1.0, 0.75, 1.0, 0.7083, 1.0, 0.5, 1.0, 0.5417, 1.0, 0.5417, 1.0, 0.5, 1.0, 0.2917, 1.0, 0.3333, 1.0, 0.3333, 1.0, 0.2917, 1.0, 0.08333, 1.0, 0.125, 1.0, 0.125, 1.0, 0.08333, 1.0, 0.4583, 1.0, 0.5, 1.0, 0.5, 1.0, 0.4583, 1.0, -1.863e-07, 1.0, 0.04167, 1.0, 0.04167, 1.0, -1.863e-07, 1.0, 0.9167, 1.0, 0.9583, 1.0, 0.9583, 1.0, 0.9167, 1.0, 0.2917, 1.0, 0.3333, 1.0, 0.3333, 1.0, 0.2917, 1.0, 0.5833, 1.0, 0.625, 1.0, 0.625, 1.0, 0.5833, 1.0, 0.875, 1.0, 0.9167, 1.0, 0.9167, 1.0, 0.875, 1.0, 0.25, 1.0, 0.2917, 1.0, 0.2917, 1.0, 0.25, 1.0, 0.5417, 1.0, 0.5833, 1.0, 0.5833, 1.0, 0.5417, 1.0, 0.8333, 1.0, 0.875, 1.0, 0.875, 1.0, 0.8333, 1.0, 0.2083, 1.0, 0.25, 1.0, 0.25, 1.0, 0.2083, 1.0, 0.5, 1.0, 0.5417, 1.0, 0.5417, 1.0, 0.5, 1.0, 0.7917, 1.0, 0.8333, 1.0, 0.8333, 1.0, 0.7917, 1.0, 0.1667, 1.0, 0.2083, 1.0, 0.2083, 1.0, 0.1667, 1.0, 0.4583, 1.0, 0.5, 1.0, 0.5, 1.0, 0.4583, 1.0, 0.75, 1.0, 0.7917, 1.0, 0.7917, 1.0, 0.75, 1.0, 0.125, 1.0, 0.1667, 1.0, 0.1667, 1.0, 0.125, 1.0, 0.4167, 1.0, 0.4583, 1.0, 0.4583, 1.0, 0.4167, 1.0, 0.7083, 1.0, 0.75, 1.0, 0.75, 1.0, 0.7083, 1.0, 0.08333, 1.0, 0.125, 1.0, 0.125, 1.0, 0.08333, 1.0, 0.375, 1.0, 0.4167, 1.0, 0.4167, 1.0, 0.375, 1.0, 0.6667, 1.0, 0.7083, 1.0, 0.7083, 1.0, 0.6667, 1.0, 0.04167, 1.0, 0.08333, 1.0, 0.08333, 1.0, 0.04167, 1.0, 0.9583, 1.0, 1.0, 1.0, 1.0, 1.0, 0.9583, 1.0, 0.3333, 1.0, 0.375, 1.0, 0.375, 1.0, 0.3333, 1.0, -1.863e-07, 1.0, 0.04167, 1.0, 0.04167, 1.0, -1.863e-07, 1.0, 0.75, 1.0, 0.7917, 1.0, 0.7917, 1.0, 0.75, 1.0, 0.125, 1.0, 0.1667, 1.0, 0.1667, 1.0, 0.125, 1.0, 0.4167, 1.0, 0.4583, 1.0, 0.4583, 1.0, 0.4167, 1.0, 0.7083, 1.0, 0.75, 1.0, 0.75, 1.0, 0.7083, 1.0, 0.08333, 1.0, 0.125, 1.0, 0.125, 1.0, 0.08333, 1.0, 0.375, 1.0, 0.4167, 1.0, 0.4167, 1.0, 0.375, 1.0, 0.6667, 1.0, 0.7083, 1.0, 0.7083, 1.0, 0.6667, 1.0, 0.04167, 1.0, 0.08333, 1.0, 0.08333, 1.0, 0.04167, 1.0, 0.9583, 1.0, 1.0, 1.0, 1.0, 1.0, 0.9583, 1.0, 0.3333, 1.0, 0.375, 1.0, 0.375, 1.0, 0.3333, 1.0, 0.625, 1.0, 0.6667, 1.0, 0.6667, 1.0, 0.625, 1.0, -1.863e-07, 1.0, 0.04167, 1.0, 0.04167, 1.0, -1.863e-07, 1.0, 0.9167, 1.0, 0.9583, 1.0, 0.9583, 1.0, 0.9167, 1.0, 0.2917, 1.0, 0.3333, 1.0, 0.3333, 1.0, 0.2917, 1.0, 0.5833, 1.0, 0.625, 1.0, 0.625, 1.0, 0.5833, 1.0, 0.875, 1.0, 0.9167, 1.0, 0.9167, 1.0, 0.875, 1.0, 0.25, 1.0, 0.2917, 1.0, 0.2917, 1.0, 0.25, 1.0, 0.5417, 1.0, 0.5833, 1.0, 0.5833, 1.0, 0.5417, 1.0, 0.8333, 1.0, 0.875, 1.0, 0.875, 1.0, 0.8333, 1.0, 0.2083, 1.0, 0.25, 1.0, 0.25, 1.0, 0.2083, 1.0, 0.5, 1.0, 0.5417, 1.0, 0.5417, 1.0, 0.5, 1.0, 0.7917, 1.0, 0.8333, 1.0, 0.8333, 1.0, 0.7917, 1.0, 0.1667, 1.0, 0.2083, 1.0, 0.2083, 1.0, 0.1667, 1.0, 0.4583, 1.0, 0.5, 1.0, 0.5, 1.0, 0.4583, 1.0, 0.9167, 1.0, 0.9583, 1.0, 0.9583, 1.0, 0.9167, 1.0, 0.2917, 1.0, 0.3333, 1.0, 0.3333, 1.0, 0.2917, 1.0, 0.5833, 1.0, 0.625, 1.0, 0.625, 1.0, 0.5833, 1.0, 0.875, 1.0, 0.9167, 1.0, 0.9167, 1.0, 0.875, 1.0, 0.25, 1.0, 0.2917, 1.0, 0.2917, 1.0, 0.25, 1.0, 0.5417, 1.0, 0.5833, 1.0, 0.5833, 1.0, 0.5417, 1.0, 0.8333, 1.0, 0.875, 1.0, 0.875, 1.0, 0.8333, 1.0, 0.2083, 1.0, 0.25, 1.0, 0.25, 1.0, 0.2083, 1.0, 0.5, 1.0, 0.5417, 1.0, 0.5417, 1.0, 0.5, 1.0, 0.7917, 1.0, 0.8333, 1.0, 0.8333, 1.0, 0.7917, 1.0, 0.1667, 1.0, 0.2083, 1.0, 0.2083, 1.0, 0.1667, 1.0, 0.4583, 1.0, 0.5, 1.0, 0.5, 1.0, 0.4583, 1.0, 0.75, 1.0, 0.7917, 1.0, 0.7917, 1.0, 0.75, 1.0, 0.125, 1.0, 0.1667, 1.0, 0.1667, 1.0, 0.125, 1.0, 0.4167, 1.0, 0.4583, 1.0, 0.4583, 1.0, 0.4167, 1.0, 0.7083, 1.0, 0.75, 1.0, 0.75, 1.0, 0.7083, 1.0, 0.08333, 1.0, 0.125, 1.0, 0.125, 1.0, 0.08333, 1.0, 0.375, 1.0, 0.4167, 1.0, 0.4167, 1.0, 0.375, 1.0, 0.6667, 1.0, 0.7083, 1.0, 0.7083, 1.0, 0.6667, 1.0, 0.04167, 1.0, 0.08333, 1.0, 0.08333, 1.0, 0.04167, 1.0, 0.9583, 1.0, 1.0, 1.0, 1.0, 1.0, 0.9583, 1.0, 0.3333, 1.0, 0.375, 1.0, 0.375, 1.0, 0.3333, 1.0, 0.625, 1.0, 0.6667, 1.0, 0.6667, 1.0, 0.625, 1.0, 0.375, 1.0, 0.4167, 1.0, 0.4167, 1.0, 0.375, 1.0, 0.75, 1.0, 0.7917, 1.0, 0.7917, 1.0, 0.75, 1.0, 0.125, 1.0, 0.1667, 1.0, 0.1667, 1.0, 0.125, 1.0, 0.4167, 1.0, 0.4583, 1.0, 0.4583, 1.0, 0.4167, 1.0, 0.7083, 1.0, 0.75, 1.0, 0.75, 1.0, 0.7083, 1.0, 0.08333, 1.0, 0.125, 1.0, 0.125, 1.0, 0.08333, 1.0, 0.375, 1.0, 0.4167, 1.0, 0.4167, 1.0, 0.375, 1.0, 0.6667, 1.0, 0.7083, 1.0, 0.7083, 1.0, 0.6667, 1.0, 0.04167, 1.0, 0.08333, 1.0, 0.08333, 1.0, 0.04167, 1.0, 0.9583, 1.0, 1.0, 1.0, 1.0, 1.0, 0.9583, 1.0, 0.3333, 1.0, 0.375, 1.0, 0.375, 1.0, 0.3333, 1.0, 0.625, 1.0, 0.6667, 1.0, 0.6667, 1.0, 0.625, 1.0, -1.863e-07, 1.0, 0.04167, 1.0, 0.04167, 1.0, -1.863e-07, 1.0, 0.9167, 1.0, 0.9583, 1.0, 0.9583, 1.0, 0.9167, 1.0, 0.2917, 1.0, 0.3333, 1.0, 0.3333, 1.0, 0.2917, 1.0, 0.5833, 1.0, 0.625, 1.0, 0.625, 1.0, 0.5833, 1.0, 0.875, 1.0, 0.9167, 1.0, 0.9167, 1.0, 0.875, 1.0, 0.25, 1.0, 0.2917, 1.0, 0.2917, 1.0, 0.25, 1.0, 0.5417, 1.0, 0.5833, 1.0, 0.5833, 1.0, 0.5417, 1.0, 0.8333, 1.0, 0.875, 1.0, 0.875, 1.0, 0.8333, 1.0, 0.2083, 1.0, 0.25, 1.0, 0.25, 1.0, 0.2083, 1.0, 0.5, 1.0, 0.5417, 1.0, 0.5417, 1.0, 0.5, 1.0, 0.7917, 1.0, 0.8333, 1.0, 0.8333, 1.0, 0.7917, 1.0, 0.1667, 1.0, 0.2083, 1.0, 0.2083, 1.0, 0.1667, 1.0, 0.8333, 1.0, 0.875, 1.0, 0.875, 1.0, 0.8333, 1.0, 0.6667, 1.0, 0.7083, 1.0, 0.7083, 1.0, 0.6667, 1.0, 0.04167, 1.0, 0.08333, 1.0, 0.08333, 1.0, 0.04167, 1.0, 0.9583, 1.0, 1.0, 1.0, 1.0, 1.0, 0.9583, 1.0, 0.3333, 1.0, 0.375, 1.0, 0.375, 1.0, 0.3333, 1.0, 0.625, 1.0, 0.6667, 1.0, 0.6667, 1.0, 0.625, 1.0, -1.863e-07, 1.0, 0.04167, 1.0, 0.04167, 1.0, -1.863e-07, 1.0, 0.9167, 1.0, 0.9583, 1.0, 0.9583, 1.0, 0.9167, 1.0, 0.2917, 1.0, 0.3333, 1.0, 0.3333, 1.0, 0.2917, 1.0, 0.5833, 1.0, 0.625, 1.0, 0.625, 1.0, 0.5833, 1.0, 0.875, 1.0, 0.9167, 1.0, 0.9167, 1.0, 0.875, 1.0, 0.25, 1.0, 0.2917, 1.0, 0.2917, 1.0, 0.25, 1.0, 0.5417, 1.0, 0.5833, 1.0, 0.5833, 1.0, 0.5417, 1.0, 0.8333, 1.0, 0.875, 1.0, 0.875, 1.0, 0.8333, 1.0, 0.2083, 1.0, 0.25, 1.0, 0.25, 1.0, 0.2083, 1.0, 0.5, 1.0, 0.5417, 1.0, 0.5417, 1.0, 0.5, 1.0, 0.7917, 1.0, 0.8333, 1.0, 0.8333, 1.0, 0.7917, 1.0, 0.1667, 1.0, 0.2083, 1.0, 0.2083, 1.0, 0.1667, 1.0, 0.4583, 1.0, 0.5, 1.0, 0.5, 1.0, 0.4583, 1.0, 0.75, 1.0, 0.7917, 1.0, 0.7917, 1.0, 0.75, 1.0, 0.125, 1.0, 0.1667, 1.0, 0.1667, 1.0, 0.125, 1.0, 0.4167, 1.0, 0.4583, 1.0, 0.4583, 1.0, 0.4167, 1.0, 0.7083, 1.0, 0.75, 1.0, 0.75, 1.0, 0.7083, 1.0, 0.08333, 1.0, 0.125, 1.0, 0.125, 1.0, 0.08333, 1.0, 0.6667, 1.0, 0.7083, 1.0, 0.7083, 1.0, 0.6667, 1.0, 0.2083, 1.0, 0.25, 1.0, 0.25, 1.0, 0.2083, 1.0, 0.5, 1.0, 0.5417, 1.0, 0.5417, 1.0, 0.5, 1.0, 0.7917, 1.0, 0.8333, 1.0, 0.8333, 1.0, 0.7917, 1.0, 0.1667, 1.0, 0.2083, 1.0, 0.2083, 1.0, 0.1667, 1.0, 0.4583, 1.0, 0.5, 1.0, 0.5, 1.0, 0.4583, 1.0, 0.75, 1.0, 0.7917, 1.0, 0.7917, 1.0, 0.75, 1.0, 0.125, 1.0, 0.1667, 1.0, 0.1667, 1.0, 0.125, 1.0, 0.4167, 1.0, 0.4583, 1.0, 0.4583, 1.0, 0.4167, 1.0, 0.7083, 1.0, 0.75, 1.0, 0.75, 1.0, 0.7083, 1.0, 0.08333, 1.0, 0.125, 1.0, 0.125, 1.0, 0.08333, 1.0, 0.375, 1.0, 0.4167, 1.0, 0.4167, 1.0, 0.375, 1.0, 0.6667, 1.0, 0.7083, 1.0, 0.7083, 1.0, 0.6667, 1.0, 0.04167, 1.0, 0.08333, 1.0, 0.08333, 1.0, 0.04167, 1.0, 0.9583, 1.0, 1.0, 1.0, 1.0, 1.0, 0.9583, 1.0, 0.3333, 1.0, 0.375, 1.0, 0.375, 1.0, 0.3333, 1.0, 0.625, 1.0, 0.6667, 1.0, 0.6667, 1.0, 0.625, 1.0, -1.863e-07, 1.0, 0.04167, 1.0, 0.04167, 1.0, -1.863e-07, 1.0, 0.9167, 1.0, 0.9583, 1.0, 0.9583, 1.0, 0.9167, 1.0, 0.2917, 1.0, 0.3333, 1.0, 0.3333, 1.0, 0.2917, 1.0, 0.5833, 1.0, 0.625, 1.0, 0.625, 1.0, 0.5833, 1.0, 0.875, 1.0, 0.9167, 1.0, 0.9167, 1.0, 0.875, 1.0, 0.25, 1.0, 0.2917, 1.0, 0.2917, 1.0, 0.25, 1.0, 0.5417, 1.0, 0.5833, 1.0, 0.5833, 1.0, 0.5417, 1.0, 0.2083, 1.0, 0.25, 1.0, 0.25, 1.0, 0.2083, 1.0, 0.04167, 1.0, 0.08333, 1.0, 0.08333, 1.0, 0.04167, 1.0, 0.9583, 1.0, 1.0, 1.0, 1.0, 1.0, 0.9583, 1.0, 0.3333, 1.0, 0.375, 1.0, 0.375, 1.0, 0.3333, 1.0, 0.625, 1.0, 0.6667, 1.0, 0.6667, 1.0, 0.625, 1.0, -1.863e-07, 1.0, 0.04167, 1.0, 0.04167, 1.0, -1.863e-07, 1.0, 0.9167, 1.0, 0.9583, 1.0, 0.9583, 1.0, 0.9167, 1.0, 0.2917, 1.0, 0.3333, 1.0, 0.3333, 1.0, 0.2917, 1.0, 0.5833, 1.0, 0.625, 1.0, 0.625, 1.0, 0.5833, 1.0, 0.875, 1.0, 0.9167, 1.0, 0.9167, 1.0, 0.875, 1.0, 0.25, 1.0, 0.2917, 1.0, 0.2917, 1.0, 0.25, 1.0, 0.5417, 1.0, 0.5833, 1.0, 0.5833, 1.0, 0.5417, 1.0, 0.8333, 1.0, 0.875, 1.0, 0.875, 1.0, 0.8333, 1.0, 0.2083, 1.0, 0.25, 1.0, 0.25, 1.0, 0.2083, 1.0, 0.5, 1.0, 0.5417, 1.0, 0.5417, 1.0, 0.5, 1.0, 0.7917, 1.0, 0.8333, 1.0, 0.8333, 1.0, 0.7917, 1.0, 0.1667, 1.0, 0.2083, 1.0, 0.2083, 1.0, 0.1667, 1.0, 0.4583, 1.0, 0.5, 1.0, 0.5, 1.0, 0.4583, 1.0, 0.75, 1.0, 0.7917, 1.0, 0.7917, 1.0, 0.75, 1.0, 0.125, 1.0, 0.1667, 1.0, 0.1667, 1.0, 0.125, 1.0, 0.4167, 1.0, 0.4583, 1.0, 0.4583, 1.0, 0.4167, 1.0, 0.7083, 1.0, 0.75, 1.0, 0.75, 1.0, 0.7083, 1.0, 0.08333, 1.0, 0.125, 1.0, 0.125, 1.0, 0.08333, 1.0, 0.375, 1.0, 0.4167, 1.0, 0.4167, 1.0, 0.375, 1.0, 0.6667, 1.0, 0.7083, 1.0, 0.7083, 1.0, 0.6667, 1.0, 0.5, 1.0, 0.5417, 1.0, 0.5417, 1.0, 0.5, 1.0, 0.7917, 1.0, 0.8333, 1.0, 0.8333, 1.0, 0.7917, 1.0, 0.1667, 1.0, 0.2083, 1.0, 0.2083, 1.0, 0.1667, 1.0, 0.4583, 1.0, 0.5, 1.0, 0.5, 1.0, 0.4583, 1.0, 0.75, 1.0, 0.7917, 1.0, 0.7917, 1.0, 0.75, 1.0, 0.125, 1.0, 0.1667, 1.0, 0.1667, 1.0, 0.125, 1.0, 0.4167, 1.0, 0.4583, 1.0, 0.4583, 1.0, 0.4167, 1.0, 0.7083, 1.0, 0.75, 1.0, 0.75, 1.0, 0.7083, 1.0, 0.08333, 1.0, 0.125, 1.0, 0.125, 1.0, 0.08333, 1.0, 0.375, 1.0, 0.4167, 1.0, 0.4167, 1.0, 0.375, 1.0, 0.6667, 1.0, 0.7083, 1.0, 0.7083, 1.0, 0.6667, 1.0, 0.04167, 1.0, 0.08333, 1.0, 0.08333, 1.0, 0.04167, 1.0, 0.9583, 1.0, 1.0, 1.0, 1.0, 1.0, 0.9583, 1.0, 0.3333, 1.0, 0.375, 1.0, 0.375, 1.0, 0.3333, 1.0, 0.625, 1.0, 0.6667, 1.0, 0.6667, 1.0, 0.625, 1.0, -1.863e-07, 1.0, 0.04167, 1.0, 0.04167, 1.0, -1.863e-07, 1.0, 0.9167, 1.0, 0.9583, 1.0, 0.9583, 1.0, 0.9167, 1.0, 0.2917, 1.0, 0.3333, 1.0, 0.3333, 1.0, 0.2917, 1.0, 0.5833, 1.0, 0.625, 1.0, 0.625, 1.0, 0.5833, 1.0, 0.875, 1.0, 0.9167, 1.0, 0.9167, 1.0, 0.875, 1.0, 0.25, 1.0, 0.2917, 1.0, 0.2917, 1.0, 0.25, 1.0, 0.5417, 1.0, 0.5833, 1.0, 0.5833, 1.0, 0.5417, 1.0, 0.8333, 1.0, 0.875, 1.0, 0.875, 1.0, 0.8333, 1.0, 0.5, 1.0, 0.5417, 1.0, 0.5417, 1.0, 0.5, 1.0, 0.04167, 1.0, 0.08333, 1.0, 0.08333, 1.0, 0.04167, 1.0, 0.9583, 1.0, 1.0, 1.0, 1.0, 1.0, 0.9583, 1.0, 0.3333, 1.0, 0.375, 1.0, 0.375, 1.0, 0.3333, 1.0, 0.625, 1.0, 0.6667, 1.0, 0.6667, 1.0, 0.625, 1.0, -1.863e-07, 1.0, 0.04167, 1.0, 0.04167, 1.0, -1.863e-07, 1.0, 0.9167, 1.0, 0.9583, 1.0, 0.9583, 1.0, 0.9167, 1.0, 0.2917, 1.0, 0.3333, 1.0, 0.3333, 1.0, 0.2917, 1.0, 0.5833, 1.0, 0.625, 1.0, 0.625, 1.0, 0.5833, 1.0, 0.875, 1.0, 0.9167, 1.0, 0.9167, 1.0, 0.875, 1.0, 0.25, 1.0, 0.2917, 1.0, 0.2917, 1.0, 0.25, 1.0, 0.5417, 1.0, 0.5833, 1.0, 0.5833, 1.0, 0.5417, 1.0, 0.8333, 1.0, 0.875, 1.0, 0.875, 1.0, 0.8333, 1.0, 0.2083, 1.0, 0.25, 1.0, 0.25, 1.0, 0.2083, 1.0, 0.5, 1.0, 0.5417, 1.0, 0.5417, 1.0, 0.5, 1.0, 0.7917, 1.0, 0.8333, 1.0, 0.8333, 1.0, 0.7917, 1.0, 0.1667, 1.0, 0.2083, 1.0, 0.2083, 1.0, 0.1667, 1.0, 0.4583, 1.0, 0.5, 1.0, 0.5, 1.0, 0.4583, 1.0, 0.75, 1.0, 0.7917, 1.0, 0.7917, 1.0, 0.75, 1.0, 0.125, 1.0, 0.1667, 1.0, 0.1667, 1.0, 0.125, 1.0, 0.4167, 1.0, 0.4583, 1.0, 0.4583, 1.0, 0.4167, 1.0, 0.7083, 1.0, 0.75, 1.0, 0.75, 1.0, 0.7083, 1.0, 0.08333, 1.0, 0.125, 1.0, 0.125, 1.0, 0.08333, 1.0, 0.375, 1.0, 0.4167, 1.0, 0.4167, 1.0, 0.375, 1.0, 0.04167, 1.0, 0.08333, 1.0, 0.08333, 1.0, 0.04167, 1.0, 0.7917, 1.0, 0.8333, 1.0, 0.8333, 1.0, 0.7917, 1.0, 0.1667, 1.0, 0.2083, 1.0, 0.2083, 1.0, 0.1667, 1.0, 0.4583, 1.0, 0.5, 1.0, 0.5, 1.0, 0.4583, 1.0, 0.75, 1.0, 0.7917, 1.0, 0.7917, 1.0, 0.75, 1.0, 0.125, 1.0, 0.1667, 1.0, 0.1667, 1.0, 0.125, 1.0, 0.4167, 1.0, 0.4583, 1.0, 0.4583, 1.0, 0.4167, 1.0, 0.7083, 1.0, 0.75, 1.0, 0.75, 1.0, 0.7083, 1.0, 0.08333, 1.0, 0.125, 1.0, 0.125, 1.0, 0.08333, 1.0, 0.375, 1.0, 0.4167, 1.0, 0.4167, 1.0, 0.375, 1.0, 0.6667, 1.0, 0.7083, 1.0, 0.7083, 1.0, 0.6667, 1.0, 0.04167, 1.0, 0.08333, 1.0, 0.08333, 1.0, 0.04167, 1.0, 0.9583, 1.0, 1.0, 1.0, 1.0, 1.0, 0.9583, 1.0, 0.3333, 1.0, 0.375, 1.0, 0.375, 1.0, 0.3333, 1.0, 0.625, 1.0, 0.6667, 1.0, 0.6667, 1.0, 0.625, 1.0, -1.863e-07, 1.0, 0.04167, 1.0, 0.04167, 1.0, -1.863e-07, 1.0, 0.9167, 1.0, 0.9583, 1.0, 0.9583, 1.0, 0.9167, 1.0, 0.2917, 1.0, 0.3333, 1.0, 0.3333, 1.0, 0.2917, 1.0, 0.5833, 1.0, 0.625, 1.0, 0.625, 1.0, 0.5833, 1.0, 0.875, 1.0, 0.9167, 1.0, 0.9167, 1.0, 0.875, 1.0, 0.25, 1.0, 0.2917, 1.0, 0.2917, 1.0, 0.25, 1.0, 0.5417, 1.0, 0.5833, 1.0, 0.5833, 1.0, 0.5417, 1.0, 0.8333, 1.0, 0.875, 1.0, 0.875, 1.0, 0.8333, 1.0, 0.2083, 1.0, 0.25, 1.0, 0.25, 1.0, 0.2083, 1.0, 0.5, 1.0, 0.5417, 1.0, 0.5417, 1.0, 0.5, 1.0, 0.9583, 1.0, 1.0, 1.0, 1.0, 1.0, 0.9583, 1.0, 0.3333, 1.0, 0.375, 1.0, 0.375, 1.0, 0.3333, 1.0, 0.625, 1.0, 0.6667, 1.0, 0.6667, 1.0, 0.625, 1.0, -1.863e-07, 1.0, 0.04167, 1.0, 0.04167, 1.0, -1.863e-07, 1.0, 0.9167, 1.0, 0.9583, 1.0, 0.9583, 1.0, 0.9167, 1.0, 0.2917, 1.0, 0.3333, 1.0, 0.3333, 1.0, 0.2917, 1.0, 0.5833, 1.0, 0.625, 1.0, 0.625, 1.0, 0.5833, 1.0, 0.875, 1.0, 0.9167, 1.0, 0.9167, 1.0, 0.875, 1.0, 0.25, 1.0, 0.2917, 1.0, 0.2917, 1.0, 0.25, 1.0, 0.5417, 1.0, 0.5833, 1.0, 0.5833, 1.0, 0.5417, 1.0, 0.8333, 1.0, 0.875, 1.0, 0.875, 1.0, 0.8333, 1.0, 0.2083, 1.0, 0.25, 1.0, 0.25, 1.0, 0.2083, 1.0, 0.5, 1.0, 0.5417, 1.0, 0.5417, 1.0, 0.5, 1.0, 0.7917, 1.0, 0.8333, 1.0, 0.8333, 1.0, 0.7917, 1.0, 0.1667, 1.0, 0.2083, 1.0, 0.2083, 1.0, 0.1667, 1.0, 0.4583, 1.0, 0.5, 1.0, 0.5, 1.0, 0.4583, 1.0, 0.75, 1.0, 0.7917, 1.0, 0.7917, 1.0, 0.75, 1.0, 0.125, 1.0, 0.1667, 1.0, 0.1667, 1.0, 0.125, 1.0, 0.4167, 1.0, 0.4583, 1.0, 0.4583, 1.0, 0.4167, 1.0, 0.7083, 1.0, 0.75, 1.0, 0.75, 1.0, 0.7083, 1.0, 0.08333, 1.0, 0.125, 1.0, 0.125, 1.0, 0.08333, 1.0, 0.375, 1.0, 0.4167, 1.0, 0.4167, 1.0, 0.375, 1.0, 0.6667, 1.0, 0.7083, 1.0, 0.7083, 1.0, 0.6667, 1.0, 0.9583, 1.0, 1.0, 1.0, 1.0, 1.0, 0.9583, 1.0, 0.7917, 1.0, 0.8333, 1.0, 0.8333, 1.0, 0.7917, 1.0, 0.1667, 1.0, 0.2083, 1.0, 0.2083, 1.0, 0.1667, 1.0, 0.4583, 1.0, 0.5, 1.0, 0.5, 1.0, 0.4583, 1.0, 0.75, 1.0, 0.7917, 1.0, 0.7917, 1.0, 0.75, 1.0, 0.125, 1.0, 0.1667, 1.0, 0.1667, 1.0, 0.125, 1.0, 0.4167, 1.0, 0.4583, 1.0, 0.4583, 1.0, 0.4167, 1.0, 0.7083, 1.0, 0.75, 1.0, 0.75, 1.0, 0.7083, 1.0, 0.08333, 1.0, 0.125, 1.0, 0.125, 1.0, 0.08333, 1.0, 0.375, 1.0, 0.4167, 1.0, 0.4167, 1.0, 0.375, 1.0, 0.6667, 1.0, 0.7083, 1.0, 0.7083, 1.0, 0.6667, 1.0, 0.04167, 1.0, 0.08333, 1.0, 0.08333, 1.0, 0.04167, 1.0, 0.9583, 1.0, 1.0, 1.0, 1.0, 1.0, 0.9583, 1.0, 0.3333, 1.0, 0.375, 1.0, 0.375, 1.0, 0.3333, 1.0, 0.625, 1.0, 0.6667, 1.0, 0.6667, 1.0, 0.625, 1.0, -1.863e-07, 1.0, 0.04167, 1.0, 0.04167, 1.0, -1.863e-07, 1.0, 0.9167, 1.0, 0.9583, 1.0, 0.9583, 1.0, 0.9167, 1.0, 0.2917, 1.0, 0.3333, 1.0, 0.3333, 1.0, 0.2917, 1.0, 0.5833, 1.0, 0.625, 1.0, 0.625, 1.0, 0.5833, 1.0, 0.875, 1.0, 0.9167, 1.0, 0.9167, 1.0, 0.875, 1.0, 0.25, 1.0, 0.2917, 1.0, 0.2917, 1.0, 0.25, 1.0, 0.5417, 1.0, 0.5833, 1.0, 0.5833, 1.0, 0.5417, 1.0, 0.8333, 1.0, 0.875, 1.0, 0.875, 1.0, 0.8333, 1.0, 0.2083, 1.0, 0.25, 1.0, 0.25, 1.0, 0.2083, 1.0, 0.7917, 1.0, 0.8333, 1.0, 0.8333, 1.0, 0.7917, 1.0, 0.3333, 1.0, 0.375, 1.0, 0.375, 1.0, 0.3333, 1.0, 0.625, 1.0, 0.6667, 1.0, 0.6667, 1.0, 0.625, 1.0, -1.863e-07, 1.0, 0.04167, 1.0, 0.04167, 1.0, -1.863e-07, 1.0, 0.9167, 1.0, 0.9583, 1.0, 0.9583, 1.0, 0.9167, 1.0, 0.2917, 1.0, 0.3333, 1.0, 0.3333, 1.0, 0.2917, 1.0, 0.5833, 1.0, 0.625, 1.0, 0.625, 1.0, 0.5833, 1.0, 0.875, 1.0, 0.9167, 1.0, 0.9167, 1.0, 0.875, 1.0, 0.25, 1.0, 0.2917, 1.0, 0.2917, 1.0, 0.25, 1.0, 0.5417, 1.0, 0.5833, 1.0, 0.5833, 1.0, 0.5417, 1.0, 0.8333, 1.0, 0.875, 1.0, 0.875, 1.0, 0.8333, 1.0, 0.2083, 1.0, 0.25, 1.0, 0.25, 1.0, 0.2083, 1.0, 0.5, 1.0, 0.5417, 1.0, 0.5417, 1.0, 0.5, 1.0, 0.7917, 1.0, 0.8333, 1.0, 0.8333, 1.0, 0.7917, 1.0, 0.1667, 1.0, 0.2083, 1.0, 0.2083, 1.0, 0.1667, 1.0, 0.4583, 1.0, 0.5, 1.0, 0.5, 1.0, 0.4583, 1.0, 0.75, 1.0, 0.7917, 1.0, 0.7917, 1.0, 0.75, 1.0, 0.125, 1.0, 0.1667, 1.0, 0.1667, 1.0, 0.125, 1.0, 0.4167, 1.0, 0.4583, 1.0, 0.4583, 1.0, 0.4167, 1.0, 0.7083, 1.0, 0.75, 1.0, 0.75, 1.0, 0.7083, 1.0, 0.08333, 1.0, 0.125, 1.0, 0.125, 1.0, 0.08333, 1.0, 0.375, 1.0, 0.4167, 1.0, 0.4167, 1.0, 0.375, 1.0, 0.6667, 1.0, 0.7083, 1.0, 0.7083, 1.0, 0.6667, 1.0, 0.04167, 1.0, 0.08333, 1.0, 0.08333, 1.0, 0.04167, 1.0, 0.3333, 1.0, 0.375, 1.0, 0.375, 1.0, 0.3333, 1.0, 0.1667, 1.0, 0.2083, 1.0, 0.2083, 1.0, 0.1667, 1.0, 0.4583, 1.0, 0.5, 1.0, 0.5, 1.0, 0.4583, 1.0, 0.75, 1.0, 0.7917, 1.0, 0.7917, 1.0, 0.75, 1.0, 0.125, 1.0, 0.1667, 1.0, 0.1667, 1.0, 0.125, 1.0, 0.4167, 1.0, 0.4583, 1.0, 0.4583, 1.0, 0.4167, 1.0, 0.7083, 1.0, 0.75, 1.0, 0.75, 1.0, 0.7083, 1.0, 0.08333, 1.0, 0.125, 1.0, 0.125, 1.0, 0.08333, 1.0, 0.375, 1.0, 0.4167, 1.0, 0.4167, 1.0, 0.375, 1.0, 0.6667, 1.0, 0.7083, 1.0, 0.7083, 1.0, 0.6667, 1.0, 0.04167, 1.0, 0.08333, 1.0, 0.08333, 1.0, 0.04167, 1.0, 0.9583, 1.0, 1.0, 1.0, 1.0, 1.0, 0.9583, 1.0, 0.3333, 1.0, 0.375, 1.0, 0.375, 1.0, 0.3333, 1.0, 0.625, 1.0, 0.6667, 1.0, 0.6667, 1.0, 0.625, 1.0, -1.863e-07, 1.0, 0.04167, 1.0, 0.04167, 1.0, -1.863e-07, 1.0, 0.9167, 1.0, 0.9583, 1.0, 0.9583, 1.0, 0.9167, 1.0, 0.2917, 1.0, 0.3333, 1.0, 0.3333, 1.0, 0.2917, 1.0, 0.5833, 1.0, 0.625, 1.0, 0.625, 1.0, 0.5833, 1.0, 0.875, 1.0, 0.9167, 1.0, 0.9167, 1.0, 0.875, 1.0, 0.25, 1.0, 0.2917, 1.0, 0.2917, 1.0, 0.25, 1.0, 0.5417, 1.0, 0.5833, 1.0, 0.5833, 1.0, 0.5417, 1.0, 0.8333, 1.0, 0.875, 1.0, 0.875, 1.0, 0.8333, 1.0, 0.2083, 1.0, 0.25, 1.0, 0.25, 1.0, 0.2083, 1.0, 0.5, 1.0, 0.5417, 1.0, 0.5417, 1.0, 0.5, 1.0, 0.7917, 1.0, 0.8333, 1.0, 0.8333, 1.0, 0.7917, 1.0, 0.625, 1.0, 0.6667, 1.0, 0.6667, 1.0, 0.625, 1.0, -1.863e-07, 1.0, 0.04167, 1.0, 0.04167, 1.0, -1.863e-07, 1.0, 0.9167, 1.0, 0.9583, 1.0, 0.9583, 1.0, 0.9167, 1.0, 0.2917, 1.0, 0.3333, 1.0, 0.3333, 1.0, 0.2917, 1.0, 0.5833, 1.0, 0.625, 1.0, 0.625, 1.0, 0.5833, 1.0, 0.875, 1.0, 0.9167, 1.0, 0.9167, 1.0, 0.875, 1.0, 0.25, 1.0, 0.2917, 1.0, 0.2917, 1.0, 0.25, 1.0, 0.5417, 1.0, 0.5833, 1.0, 0.5833, 1.0, 0.5417, 1.0, 0.8333, 1.0, 0.875, 1.0, 0.875, 1.0, 0.8333, 1.0, 0.2083, 1.0, 0.25, 1.0, 0.25, 1.0, 0.2083, 1.0, 0.5, 1.0, 0.5417, 1.0, 0.5417, 1.0, 0.5, 1.0, 0.7917, 1.0, 0.8333, 1.0, 0.8333, 1.0, 0.7917, 1.0, 0.1667, 1.0, 0.2083, 1.0, 0.2083, 1.0, 0.1667, 1.0, 0.4583, 1.0, 0.5, 1.0, 0.5, 1.0, 0.4583, 1.0, 0.75, 1.0, 0.7917, 1.0, 0.7917, 1.0, 0.75, 1.0, 0.125, 1.0, 0.1667, 1.0, 0.1667, 1.0, 0.125, 1.0, 0.4167, 1.0, 0.4583, 1.0, 0.4583, 1.0, 0.4167, 1.0, 0.7083, 1.0, 0.75, 1.0, 0.75, 1.0, 0.7083, 1.0, 0.08333, 1.0, 0.125, 1.0, 0.125, 1.0, 0.08333, 1.0, 0.375, 1.0, 0.4167, 1.0, 0.4167, 1.0, 0.375, 1.0, 0.6667, 1.0, 0.7083, 1.0, 0.7083, 1.0, 0.6667, 1.0, 0.04167, 1.0, 0.08333, 1.0, 0.08333, 1.0, 0.04167, 1.0, 0.9583, 1.0, 1.0, 1.0, 1.0, 1.0, 0.9583, 1.0, 0.625, 1.0, 0.6667, 1.0, 0.6667, 1.0, 0.625, 1.0, 0.1667, 1.0, 0.2083, 1.0, 0.2083, 1.0, 0.1667, 1.0, 0.4583, 1.0, 0.5, 1.0, 0.5, 1.0, 0.4583, 1.0, 0.75, 1.0, 0.7917, 1.0, 0.7917, 1.0, 0.75, 1.0, 0.125, 1.0, 0.1667, 1.0, 0.1667, 1.0, 0.125, 1.0, 0.4167, 1.0, 0.4583, 1.0, 0.4583, 1.0, 0.4167, 1.0, 0.7083, 1.0, 0.75, 1.0, 0.75, 1.0, 0.7083, 1.0, 0.08333, 1.0, 0.125, 1.0, 0.125, 1.0, 0.08333, 1.0, 0.375, 1.0, 0.4167, 1.0, 0.4167, 1.0, 0.375, 1.0, 0.6667, 1.0, 0.7083, 1.0, 0.7083, 1.0, 0.6667, 1.0, 0.04167, 1.0, 0.08333, 1.0, 0.08333, 1.0, 0.04167, 1.0, 0.9583, 1.0, 1.0, 1.0, 1.0, 1.0, 0.9583, 1.0, 0.3333, 1.0, 0.375, 1.0, 0.375, 1.0, 0.3333, 1.0, 0.625, 1.0, 0.6667, 1.0, 0.6667, 1.0, 0.625, 1.0, -1.863e-07, 1.0, 0.04167, 1.0, 0.04167, 1.0, -1.863e-07, 1.0, 0.9167, 1.0, 0.9583, 1.0, 0.9583, 1.0, 0.9167, 1.0, 0.2917, 1.0, 0.3333, 1.0, 0.3333, 1.0, 0.2917, 1.0, 0.5833, 1.0, 0.625, 1.0, 0.625, 1.0, 0.5833, 1.0, 0.875, 1.0, 0.9167, 1.0, 0.9167, 1.0, 0.875, 1.0, 0.25, 1.0, 0.2917, 1.0, 0.2917, 1.0, 0.25, 1.0, 0.5417, 1.0, 0.5833, 1.0, 0.5833, 1.0, 0.5417, 1.0, 0.8333, 1.0, 0.875, 1.0, 0.875, 1.0, 0.8333, 1.0, 0.2083, 1.0, 0.25, 1.0, 0.25, 1.0, 0.2083, 1.0, 0.5, 1.0, 0.5417, 1.0, 0.5417, 1.0, 0.5, 1.0, 0.1667, 1.0, 0.2083, 1.0, 0.2083, 1.0, 0.1667, 1.0, -1.863e-07, 1.0, 0.04167, 1.0, 0.04167, 1.0, -1.863e-07, 1.0, 0.9167, 1.0, 0.9583, 1.0, 0.9583, 1.0, 0.9167, 1.0, 0.2917, 1.0, 0.3333, 1.0, 0.3333, 1.0, 0.2917, 1.0, 0.5833, 1.0, 0.625, 1.0, 0.625, 1.0, 0.5833, 1.0, 0.875, 1.0, 0.9167, 1.0, 0.9167, 1.0, 0.875, 1.0, 0.25, 1.0, 0.2917, 1.0, 0.2917, 1.0, 0.25, 1.0, 0.5417, 1.0, 0.5833, 1.0, 0.5833, 1.0, 0.5417, 1.0, 0.8333, 1.0, 0.875, 1.0, 0.875, 1.0, 0.8333, 1.0, 0.2083, 1.0, 0.25, 1.0, 0.25, 1.0, 0.2083, 1.0, 0.5, 1.0, 0.5417, 1.0, 0.5417, 1.0, 0.5, 1.0, 0.7917, 1.0, 0.8333, 1.0, 0.8333, 1.0, 0.7917, 1.0, 0.1667, 1.0, 0.2083, 1.0, 0.2083, 1.0, 0.1667, 1.0, 0.4583, 1.0, 0.5, 1.0, 0.5, 1.0, 0.4583, 1.0, 0.75, 1.0, 0.7917, 1.0, 0.7917, 1.0, 0.75, 1.0, 0.125, 1.0, 0.1667, 1.0, 0.1667, 1.0, 0.125, 1.0, 0.4167, 1.0, 0.4583, 1.0, 0.4583, 1.0, 0.4167, 1.0, 0.7083, 1.0, 0.75, 1.0, 0.75, 1.0, 0.7083, 1.0, 0.08333, 1.0, 0.125, 1.0, 0.125, 1.0, 0.08333, 1.0, 0.375, 1.0, 0.4167, 1.0, 0.4167, 1.0, 0.375, 1.0, 0.6667, 1.0, 0.7083, 1.0, 0.7083, 1.0, 0.6667, 1.0, 0.04167, 1.0, 0.08333, 1.0, 0.08333, 1.0, 0.04167, 1.0, 0.9583, 1.0, 1.0, 1.0, 1.0, 1.0, 0.9583, 1.0, 0.3333, 1.0, 0.375, 1.0, 0.375, 1.0, 0.3333, 1.0, 0.625, 1.0, 0.6667, 1.0, 0.6667, 1.0, 0.625, 1.0, 0.4583, 1.0, 0.5, 1.0, 0.5, 1.0, 0.4583, 1.0, 0.75, 1.0, 0.7917, 1.0, 0.7917, 1.0, 0.75, 1.0, 0.125, 1.0, 0.1667, 1.0, 0.1667, 1.0, 0.125, 1.0, 0.4167, 1.0, 0.4583, 1.0, 0.4583, 1.0, 0.4167, 1.0, 0.7083, 1.0, 0.75, 1.0, 0.75, 1.0, 0.7083, 1.0, 0.08333, 1.0, 0.125, 1.0, 0.125, 1.0, 0.08333, 1.0, 0.375, 1.0, 0.4167, 1.0, 0.4167, 1.0, 0.375, 1.0, 0.6667, 1.0, 0.7083, 1.0, 0.7083, 1.0, 0.6667, 1.0, 0.04167, 1.0, 0.08333, 1.0, 0.08333, 1.0, 0.04167, 1.0, 0.9583, 1.0, 1.0, 1.0, 1.0, 1.0, 0.9583, 1.0, 0.3333, 1.0, 0.375, 1.0, 0.375, 1.0, 0.3333, 1.0, 0.625, 1.0, 0.6667, 1.0, 0.6667, 1.0, 0.625, 1.0, -1.863e-07, 1.0, 0.04167, 1.0, 0.04167, 1.0, -1.863e-07, 1.0, 0.9167, 1.0, 0.9583, 1.0, 0.9583, 1.0, 0.9167, 1.0, 0.2917, 1.0, 0.3333, 1.0, 0.3333, 1.0, 0.2917, 1.0, 0.5833, 1.0, 0.625, 1.0, 0.625, 1.0, 0.5833, 1.0, 0.875, 1.0, 0.9167, 1.0, 0.9167, 1.0, 0.875, 1.0, 0.25, 1.0, 0.2917, 1.0, 0.2917, 1.0, 0.25, 1.0, 0.5417, 1.0, 0.5833, 1.0, 0.5833, 1.0, 0.5417, 1.0, 0.8333, 1.0, 0.875, 1.0, 0.875, 1.0, 0.8333, 1.0, 0.2083, 1.0, 0.25, 1.0, 0.25, 1.0, 0.2083, 1.0, 0.5, 1.0, 0.5417, 1.0, 0.5417, 1.0, 0.5, 1.0, 0.7917, 1.0, 0.8333, 1.0, 0.8333, 1.0, 0.7917, 1.0, 0.4583, 1.0, 0.5, 1.0, 0.5, 1.0, 0.4583, 1.0, -1.863e-07, 1.0, 0.04167, 1.0, 0.04167, 1.0, -1.863e-07, 1.0, 0.9167, 1.0, 0.9583, 1.0, 0.9583, 1.0, 0.9167, 1.0, 0.2917, 1.0, 0.3333, 1.0, 0.3333, 1.0, 0.2917, 1.0, 0.5833, 1.0, 0.625, 1.0, 0.625, 1.0, 0.5833, 1.0, 0.875, 1.0, 0.9167, 1.0, 0.9167, 1.0, 0.875, 1.0, 0.25, 1.0, 0.2917, 1.0, 0.2917, 1.0, 0.25, 1.0, 0.5417, 1.0, 0.5833, 1.0, 0.5833, 1.0, 0.5417, 1.0, 0.8333, 1.0, 0.875, 1.0, 0.875, 1.0, 0.8333, 1.0, 0.2083, 1.0, 0.25, 1.0, 0.25, 1.0, 0.2083, 1.0, 0.5, 1.0, 0.5417, 1.0, 0.5417, 1.0, 0.5, 1.0, 0.7917, 1.0, 0.8333, 1.0, 0.8333, 1.0, 0.7917, 1.0, 0.1667, 1.0, 0.2083, 1.0, 0.2083, 1.0, 0.1667, 1.0, 0.4583, 1.0, 0.5, 1.0, 0.5, 1.0, 0.4583, 1.0, 0.75, 1.0, 0.7917, 1.0, 0.7917, 1.0, 0.75, 1.0, 0.125, 1.0, 0.1667, 1.0, 0.1667, 1.0, 0.125, 1.0, 0.4167, 1.0, 0.4583, 1.0, 0.4583, 1.0, 0.4167, 1.0, 0.7083, 1.0, 0.75, 1.0, 0.75, 1.0, 0.7083, 1.0, 0.08333, 1.0, 0.125, 1.0, 0.125, 1.0, 0.08333, 1.0, 0.375, 1.0, 0.4167, 1.0, 0.4167, 1.0, 0.375, 1.0, 0.6667, 1.0, 0.7083, 1.0, 0.7083, 1.0, 0.6667, 1.0, 0.04167, 1.0, 0.08333, 1.0, 0.08333, 1.0, 0.04167, 1.0, 0.9583, 1.0, 1.0, 1.0, 1.0, 1.0, 0.9583, 1.0, 0.3333, 1.0, 0.375, 1.0, 0.375, 1.0, 0.3333, 1.0, -1.863e-07, 1.0, 0.04167, 1.0, 0.04167, 1.0, -1.863e-07, 1.0, 0.75, 1.0, 0.7917, 1.0, 0.7917, 1.0, 0.75, 1.0, 0.125, 1.0, 0.1667, 1.0, 0.1667, 1.0, 0.125, 1.0, 0.4167, 1.0, 0.4583, 1.0, 0.4583, 1.0, 0.4167, 1.0, 0.7083, 1.0, 0.75, 1.0, 0.75, 1.0, 0.7083, 1.0, 0.08333, 1.0, 0.125, 1.0, 0.125, 1.0, 0.08333, 1.0, 0.375, 1.0, 0.4167, 1.0, 0.4167, 1.0, 0.375, 1.0, 0.6667, 1.0, 0.7083, 1.0, 0.7083, 1.0, 0.6667, 1.0, 0.04167, 1.0, 0.08333, 1.0, 0.08333, 1.0, 0.04167, 1.0, 0.9583, 1.0, 1.0, 1.0, 1.0, 1.0, 0.9583, 1.0, 0.3333, 1.0, 0.375, 1.0, 0.375, 1.0, 0.3333, 1.0, 0.625, 1.0, 0.6667, 1.0, 0.6667, 1.0, 0.625, 1.0, -1.863e-07, 1.0, 0.04167, 1.0, 0.04167, 1.0, -1.863e-07, 1.0, 0.9167, 1.0, 0.9583, 1.0, 0.9583, 1.0, 0.9167, 1.0, 0.2917, 1.0, 0.3333, 1.0, 0.3333, 1.0, 0.2917, 1.0, 0.5833, 1.0, 0.625, 1.0, 0.625, 1.0, 0.5833, 1.0, 0.875, 1.0, 0.9167, 1.0, 0.9167, 1.0, 0.875, 1.0, 0.25, 1.0, 0.2917, 1.0, 0.2917, 1.0, 0.25, 1.0, 0.5417, 1.0, 0.5833, 1.0, 0.5833, 1.0, 0.5417, 1.0, 0.8333, 1.0, 0.875, 1.0, 0.875, 1.0, 0.8333, 1.0, 0.2083, 1.0, 0.25, 1.0, 0.25, 1.0, 0.2083, 1.0, 0.5, 1.0, 0.5417, 1.0, 0.5417, 1.0, 0.5, 1.0, 0.7917, 1.0, 0.8333, 1.0, 0.8333, 1.0, 0.7917, 1.0, 0.1667, 1.0, 0.2083, 1.0, 0.2083, 1.0, 0.1667, 1.0, 0.4583, 1.0, 0.5, 1.0, 0.5, 1.0, 0.4583, 1.0, 0.9167, 1.0, 0.9583, 1.0, 0.9583, 1.0, 0.9167, 1.0, 0.2917, 1.0, 0.3333, 1.0, 0.3333, 1.0, 0.2917, 1.0, 0.5833, 1.0, 0.625, 1.0, 0.625, 1.0, 0.5833, 1.0, 0.875, 1.0, 0.9167, 1.0, 0.9167, 1.0, 0.875, 1.0, 0.25, 1.0, 0.2917, 1.0, 0.2917, 1.0, 0.25, 1.0, 0.5417, 1.0, 0.5833, 1.0, 0.5833, 1.0, 0.5417, 1.0, 0.8333, 1.0, 0.875, 1.0, 0.875, 1.0, 0.8333, 1.0, 0.2083, 1.0, 0.25, 1.0, 0.25, 1.0, 0.2083, 1.0, 0.5, 1.0, 0.5417, 1.0, 0.5417, 1.0, 0.5, 1.0, 0.7917, 1.0, 0.8333, 1.0, 0.8333, 1.0, 0.7917, 1.0, 0.1667, 1.0, 0.2083, 1.0, 0.2083, 1.0, 0.1667, 1.0, 0.4583, 1.0, 0.5, 1.0, 0.5, 1.0, 0.4583, 1.0, 0.75, 1.0, 0.7917, 1.0, 0.7917, 1.0, 0.75, 1.0, 0.125, 1.0, 0.1667, 1.0, 0.1667, 1.0, 0.125, 1.0, 0.4167, 1.0, 0.4583, 1.0, 0.4583, 1.0, 0.4167, 1.0, 0.7083, 1.0, 0.75, 1.0, 0.75, 1.0, 0.7083, 1.0, 0.08333, 1.0, 0.125, 1.0, 0.125, 1.0, 0.08333, 1.0, 0.375, 1.0, 0.4167, 1.0, 0.4167, 1.0, 0.375, 1.0, 0.6667, 1.0, 0.7083, 1.0, 0.7083, 1.0, 0.6667, 1.0, 0.04167, 1.0, 0.08333, 1.0, 0.08333, 1.0, 0.04167, 1.0, 0.9583, 1.0, 1.0, 1.0, 1.0, 1.0, 0.9583, 1.0, 0.3333, 1.0, 0.375, 1.0, 0.375, 1.0, 0.3333, 1.0, 0.625, 1.0, 0.6667, 1.0, 0.6667, 1.0, 0.625, 1.0, 0.9167, 1.0, 0.9583, 1.0, 0.9583, 1.0, 0.9167, 1.0, 0.75, 1.0, 0.7917, 1.0, 0.7917, 1.0, 0.75, 1.0, 0.125, 1.0, 0.1667, 1.0, 0.1667, 1.0, 0.125, 1.0, 0.4167, 1.0, 0.4583, 1.0, 0.4583, 1.0, 0.4167, 1.0, 0.7083, 1.0, 0.75, 1.0, 0.75, 1.0, 0.7083, 1.0, 0.08333, 1.0, 0.125, 1.0, 0.125, 1.0, 0.08333, 1.0, 0.375, 1.0, 0.4167, 1.0, 0.4167, 1.0, 0.375, 1.0, 0.6667, 1.0, 0.7083, 1.0, 0.7083, 1.0, 0.6667, 1.0, 0.04167, 1.0, 0.08333, 1.0, 0.08333, 1.0, 0.04167, 1.0, 0.9583, 1.0, 1.0, 1.0, 1.0, 1.0, 0.9583, 1.0, 0.3333, 1.0, 0.375, 1.0, 0.375, 1.0, 0.3333, 1.0, 0.625, 1.0, 0.6667, 1.0, 0.6667, 1.0, 0.625, 1.0, -1.863e-07, 1.0, 0.04167, 1.0, 0.04167, 1.0, -1.863e-07, 1.0, 0.9167, 1.0, 0.9583, 1.0, 0.9583, 1.0, 0.9167, 1.0, 0.2917, 1.0, 0.3333, 1.0, 0.3333, 1.0, 0.2917, 1.0, 0.5833, 1.0, 0.625, 1.0, 0.625, 1.0, 0.5833, 1.0, 0.875, 1.0, 0.9167, 1.0, 0.9167, 1.0, 0.875, 1.0, 0.25, 1.0, 0.2917, 1.0, 0.2917, 1.0, 0.25, 1.0, 0.5417, 1.0, 0.5833, 1.0, 0.5833, 1.0, 0.5417, 1.0, 0.8333, 1.0, 0.875, 1.0, 0.875, 1.0, 0.8333, 1.0, 0.2083, 1.0, 0.25, 1.0, 0.25, 1.0, 0.2083, 1.0, 0.5, 1.0, 0.5417, 1.0, 0.5417, 1.0, 0.5, 1.0, 0.7917, 1.0, 0.8333, 1.0, 0.8333, 1.0, 0.7917, 1.0, 0.1667, 1.0, 0.2083, 1.0, 0.2083, 1.0, 0.1667, 1.0, 0.75, 1.0, 0.7917, 1.0, 0.7917, 1.0, 0.75, 1.0, 0.2917, 1.0, 0.3333, 1.0, 0.3333, 1.0, 0.2917, 1.0, 0.5833, 1.0, 0.625, 1.0, 0.625, 1.0, 0.5833, 1.0, 0.875, 1.0, 0.9167, 1.0, 0.9167, 1.0, 0.875, 1.0, 0.25, 1.0, 0.2917, 1.0, 0.2917, 1.0, 0.25, 1.0, 0.5417, 1.0, 0.5833, 1.0, 0.5833, 1.0, 0.5417, 1.0, 0.8333, 1.0, 0.875, 1.0, 0.875, 1.0, 0.8333, 1.0, 0.2083, 1.0, 0.25, 1.0, 0.25, 1.0, 0.2083, 1.0, 0.5, 1.0, 0.5417, 1.0, 0.5417, 1.0, 0.5, 1.0, 0.7917, 1.0, 0.8333, 1.0, 0.8333, 1.0, 0.7917, 1.0, 0.1667, 1.0, 0.2083, 1.0, 0.2083, 1.0, 0.1667, 1.0, 0.4583, 1.0, 0.5, 1.0, 0.5, 1.0, 0.4583, 1.0, 0.75, 1.0, 0.7917, 1.0, 0.7917, 1.0, 0.75, 1.0, 0.125, 1.0, 0.1667, 1.0, 0.1667, 1.0, 0.125, 1.0, 0.4167, 1.0, 0.4583, 1.0, 0.4583, 1.0, 0.4167, 1.0, 0.7083, 1.0, 0.75, 1.0, 0.75, 1.0, 0.7083, 1.0, 0.08333, 1.0, 0.125, 1.0, 0.125, 1.0, 0.08333, 1.0, 0.375, 1.0, 0.4167, 1.0, 0.4167, 1.0, 0.375, 1.0, 0.6667, 1.0, 0.7083, 1.0, 0.7083, 1.0, 0.6667, 1.0, 0.04167, 1.0, 0.08333, 1.0, 0.08333, 1.0, 0.04167, 1.0, 0.9583, 1.0, 1.0, 1.0, 1.0, 1.0, 0.9583, 1.0, 0.3333, 1.0, 0.375, 1.0, 0.375, 1.0, 0.3333, 1.0, 0.625, 1.0, 0.6667, 1.0, 0.6667, 1.0, 0.625, 1.0, -1.863e-07, 1.0, 0.04167, 1.0, 0.04167, 1.0, -1.863e-07, 1.0, 0.2917, 1.0, 0.3333, 1.0, 0.3333, 1.0, 0.2917, 1.0, 0.125, 1.0, 0.1667, 1.0, 0.1667, 1.0, 0.125, 1.0, 0.4167, 1.0, 0.4583, 1.0, 0.4583, 1.0, 0.4167, 1.0, 0.7083, 1.0, 0.75, 1.0, 0.75, 1.0, 0.7083, 1.0, 0.08333, 1.0, 0.125, 1.0, 0.125, 1.0, 0.08333, 1.0, 0.375, 1.0, 0.4167, 1.0, 0.4167, 1.0, 0.375, 1.0, 0.6667, 1.0, 0.7083, 1.0, 0.7083, 1.0, 0.6667, 1.0, 0.04167, 1.0, 0.08333, 1.0, 0.08333, 1.0, 0.04167, 1.0, 0.9583, 1.0, 1.0, 1.0, 1.0, 1.0, 0.9583, 1.0, 0.3333, 1.0, 0.375, 1.0, 0.375, 1.0, 0.3333, 1.0, 0.625, 1.0, 0.6667, 1.0, 0.6667, 1.0, 0.625, 1.0, -1.863e-07, 1.0, 0.04167, 1.0, 0.04167, 1.0, -1.863e-07, 1.0, 0.9167, 1.0, 0.9583, 1.0, 0.9583, 1.0, 0.9167, 1.0, 0.2917, 1.0, 0.3333, 1.0, 0.3333, 1.0, 0.2917, 1.0, 0.5833, 1.0, 0.625, 1.0, 0.625, 1.0, 0.5833, 1.0, 0.875, 1.0, 0.9167, 1.0, 0.9167, 1.0, 0.875, 1.0, 0.25, 1.0, 0.2917, 1.0, 0.2917, 1.0, 0.25, 1.0, 0.5417, 1.0, 0.5833, 1.0, 0.5833, 1.0, 0.5417, 1.0, 0.8333, 1.0, 0.875, 1.0, 0.875, 1.0, 0.8333, 1.0, 0.2083, 1.0, 0.25, 1.0, 0.25, 1.0, 0.2083, 1.0, 0.5, 1.0, 0.5417, 1.0, 0.5417, 1.0, 0.5, 1.0, 0.7917, 1.0, 0.8333, 1.0, 0.8333, 1.0, 0.7917, 1.0, 0.1667, 1.0, 0.2083, 1.0, 0.2083, 1.0, 0.1667, 1.0, 0.4583, 1.0, 0.5, 1.0, 0.5, 1.0, 0.4583, 1.0, 0.75, 1.0, 0.7917, 1.0, 0.7917, 1.0, 0.75, 1.0, 0.5833, 1.0, 0.625, 1.0, 0.625, 1.0, 0.5833, 1.0, 0.875, 1.0, 0.9167, 1.0, 0.9167, 1.0, 0.875, 1.0, 0.25, 1.0, 0.2917, 1.0, 0.2917, 1.0, 0.25, 1.0, 0.5417, 1.0, 0.5833, 1.0, 0.5833, 1.0, 0.5417, 1.0, 0.8333, 1.0, 0.875, 1.0, 0.875, 1.0, 0.8333, 1.0, 0.2083, 1.0, 0.25, 1.0, 0.25, 1.0, 0.2083, 1.0, 0.5, 1.0, 0.5417, 1.0, 0.5417, 1.0, 0.5, 1.0, 0.7917, 1.0, 0.8333, 1.0, 0.8333, 1.0, 0.7917, 1.0, 0.1667, 1.0, 0.2083, 1.0, 0.2083, 1.0, 0.1667, 1.0, 0.4583, 1.0, 0.5, 1.0, 0.5, 1.0, 0.4583, 1.0, 0.75, 1.0, 0.7917, 1.0, 0.7917, 1.0, 0.75, 1.0, 0.125, 1.0, 0.1667, 1.0, 0.1667, 1.0, 0.125, 1.0, 0.4167, 1.0, 0.4583, 1.0, 0.4583, 1.0, 0.4167, 1.0, 0.7083, 1.0, 0.75, 1.0, 0.75, 1.0, 0.7083, 1.0, 0.08333, 1.0, 0.125, 1.0, 0.125, 1.0, 0.08333, 1.0, 0.375, 1.0, 0.4167, 1.0, 0.4167, 1.0, 0.375, 1.0, 0.6667, 1.0, 0.7083, 1.0, 0.7083, 1.0, 0.6667, 1.0, 0.04167, 1.0, 0.08333, 1.0, 0.08333, 1.0, 0.04167, 1.0, 0.9583, 1.0, 1.0, 1.0, 1.0, 1.0, 0.9583, 1.0, 0.3333, 1.0, 0.375, 1.0, 0.375, 1.0, 0.3333, 1.0, 0.625, 1.0, 0.6667, 1.0, 0.6667, 1.0, 0.625, 1.0, -1.863e-07, 1.0, 0.04167, 1.0, 0.04167, 1.0, -1.863e-07, 1.0, 0.9167, 1.0, 0.9583, 1.0, 0.9583, 1.0, 0.9167, 1.0, 0.3121, 0.4818, 0.25, 0.49, 0.1879, 0.4818, 0.13, 0.4578, 0.08029, 0.4197, 0.04215, 0.37, 0.01818, 0.3121, 0.01, 0.25, 0.01818, 0.1879, 0.04215, 0.13, 0.08029, 0.08029, 0.13, 0.04215, 0.1879, 0.01818, 0.25, 0.01, 0.3121, 0.01818, 0.37, 0.04215, 0.4197, 0.08029, 0.4578, 0.13, 0.4818, 0.1879, 0.49, 0.25, 0.4818, 0.3121, 0.4578, 0.37, 0.4197, 0.4197, 0.37, 0.4578, 0.125, 1.0, 0.1667, 1.0, 0.1667, 1.0, 0.125, 1.0, 0.4167, 1.0, 0.4583, 1.0, 0.4583, 1.0, 0.4167, 1.0, 0.7083, 1.0, 0.75, 1.0, 0.75, 1.0, 0.7083, 1.0, 0.08333, 1.0, 0.125, 1.0, 0.125, 1.0, 0.08333, 1.0, 0.375, 1.0, 0.4167, 1.0, 0.4167, 1.0, 0.375, 1.0, 0.6667, 1.0, 0.7083, 1.0, 0.7083, 1.0, 0.6667, 1.0, 0.04167, 1.0, 0.08333, 1.0, 0.08333, 1.0, 0.04167, 1.0, 0.9583, 1.0, 1.0, 1.0, 1.0, 1.0, 0.9583, 1.0, 0.3333, 1.0, 0.375, 1.0, 0.375, 1.0, 0.3333, 1.0, 0.625, 1.0, 0.6667, 1.0, 0.6667, 1.0, 0.625, 1.0, -1.863e-07, 1.0, 0.04167, 1.0, 0.04167, 1.0, -1.863e-07, 1.0, 0.9167, 1.0, 0.9583, 1.0, 0.9583, 1.0, 0.9167, 1.0, 0.2917, 1.0, 0.3333, 1.0, 0.3333, 1.0, 0.2917, 1.0, 0.5833, 1.0, 0.625, 1.0, 0.625, 1.0, 0.5833, 1.0, 0.875, 1.0, 0.9167, 1.0, 0.9167, 1.0, 0.875, 1.0, 0.25, 1.0, 0.2917, 1.0, 0.2917, 1.0, 0.25, 1.0, 0.5417, 1.0, 0.5833, 1.0, 0.5833, 1.0, 0.5417, 1.0, 0.8333, 1.0, 0.875, 1.0, 0.875, 1.0, 0.8333, 1.0, 0.2083, 1.0, 0.25, 1.0, 0.25, 1.0, 0.2083, 1.0, 0.5, 1.0, 0.5417, 1.0, 0.5417, 1.0, 0.5, 1.0, 0.7917, 1.0, 0.8333, 1.0, 0.8333, 1.0, 0.7917, 1.0, 0.1667, 1.0, 0.2083, 1.0, 0.2083, 1.0, 0.1667, 1.0, 0.4583, 1.0, 0.5, 1.0, 0.5, 1.0, 0.4583, 1.0, 0.75, 0.49, 0.8121, 0.4818, 0.87, 0.4578, 0.9197, 0.4197, 0.9578, 0.37, 0.9818, 0.3121, 0.99, 0.25, 0.9818, 0.1879, 0.9578, 0.13, 0.9197, 0.08029, 0.87, 0.04215, 0.8121, 0.01818, 0.75, 0.01, 0.6879, 0.01818, 0.63, 0.04215, 0.5803, 0.08029, 0.5422, 0.13, 0.5182, 0.1879, 0.51, 0.25, 0.5182, 0.3121, 0.5422, 0.37, 0.5803, 0.4197, 0.63, 0.4578, 0.6879, 0.4818, 0.75, 0.5, 0.7083, 0.5, 0.7083, 0.5, 0.75, 0.5, 0.9818, 0.3121, 0.9578, 0.37, 0.9578, 0.37, 0.9818, 0.3121, 0.51, 0.25, 0.5182, 0.1879, 0.5182, 0.1879, 0.51, 0.25, 0.2083, 0.5, 0.1667, 0.5, 0.1667, 0.5, 0.2083, 0.5, 0.5833, 0.5, 0.5417, 0.5, 0.5417, 0.5, 0.5833, 0.5, 0.9578, 0.37, 0.9197, 0.4197, 0.9197, 0.4197, 0.9578, 0.37, 0.9583, 0.5, 0.9167, 0.5, 0.9167, 0.5, 0.9583, 0.5, 0.5182, 0.1879, 0.5422, 0.13, 0.5422, 0.13, 0.5182, 0.1879, 0.9197, 0.4197, 0.87, 0.4578, 0.87, 0.4578, 0.9197, 0.4197, 0.04167, 0.5, -1.863e-07, 0.5, -1.863e-07, 0.5, 0.04167, 0.5, 0.4167, 0.5, 0.375, 0.5, 0.375, 0.5, 0.4167, 0.5, 0.5422, 0.13, 0.5803, 0.08029, 0.5803, 0.08029, 0.5422, 0.13, 0.7917, 0.5, 0.75, 0.5, 0.75, 0.5, 0.7917, 0.5, 0.87, 0.4578, 0.8121, 0.4818, 0.8121, 0.4818, 0.87, 0.4578, 0.5803, 0.08029, 0.63, 0.04215, 0.63, 0.04215, 0.5803, 0.08029, 0.25, 0.5, 0.2083, 0.5, 0.2083, 0.5, 0.25, 0.5, 0.625, 0.5, 0.5833, 0.5, 0.5833, 0.5, 0.625, 0.5, 0.8121, 0.4818, 0.75, 0.49, 0.75, 0.49, 0.8121, 0.4818, 0.63, 0.04215, 0.6879, 0.01818, 0.6879, 0.01818, 0.63, 0.04215, 1.0, 0.5, 0.9583, 0.5, 0.9583, 0.5, 1.0, 0.5, 0.08333, 0.5, 0.04167, 0.5, 0.04167, 0.5, 0.08333, 0.5, 0.4583, 0.5, 0.4167, 0.5, 0.4167, 0.5, 0.4583, 0.5, 0.6879, 0.01818, 0.75, 0.01, 0.75, 0.01, 0.6879, 0.01818, 0.125, 0.5, 0.08333, 0.5, 0.08333, 0.5, 0.125, 0.5, 0.8333, 0.5, 0.7917, 0.5, 0.7917, 0.5, 0.8333, 0.5, 0.625, 0.5, 0.5833, 0.5, 0.5833, 0.5, 0.625, 0.5, 0.4167, 0.5, 0.375, 0.5, 0.375, 0.5, 0.4167, 0.5, 0.2083, 0.5, 0.1667, 0.5, 0.1667, 0.5, 0.2083, 0.5, 0.9167, 0.5, 0.875, 0.5, 0.875, 0.5, 0.9167, 0.5, 0.7083, 0.5, 0.6667, 0.5, 0.6667, 0.5, 0.7083, 0.5, 1.0, 0.5, 0.9583, 0.5, 0.9583, 0.5, 1.0, 0.5, 0.5, 0.5, 0.4583, 0.5, 0.4583, 0.5, 0.5, 0.5, 0.2917, 0.5, 0.25, 0.5, 0.25, 0.5, 0.2917, 0.5, 0.08333, 0.5, 0.04167, 0.5, 0.04167, 0.5, 0.08333, 0.5, 0.7917, 0.5, 0.75, 0.5, 0.75, 0.5, 0.7917, 0.5, 0.5833, 0.5, 0.5417, 0.5, 0.5417, 0.5, 0.5833, 0.5, 0.375, 0.5, 0.3333, 0.5, 0.3333, 0.5, 0.375, 0.5, 0.1667, 0.5, 0.125, 0.5, 0.125, 0.5, 0.1667, 0.5, 0.875, 0.5, 0.8333, 0.5, 0.8333, 0.5, 0.875, 0.5, 0.6667, 0.5, 0.625, 0.5, 0.625, 0.5, 0.6667, 0.5, 0.4583, 0.5, 0.4167, 0.5, 0.4167, 0.5, 0.4583, 0.5, 0.25, 0.5, 0.2083, 0.5, 0.2083, 0.5, 0.25, 0.5, 0.04167, 0.5, -1.863e-07, 0.5, -1.863e-07, 0.5, 0.04167, 0.5, 0.9583, 0.5, 0.9167, 0.5, 0.9167, 0.5, 0.9583, 0.5, 0.75, 0.5, 0.7083, 0.5, 0.7083, 0.5, 0.75, 0.5, 0.5417, 0.5, 0.5, 0.5, 0.5, 0.5, 0.5417, 0.5, 0.3333, 0.5, 0.2917, 0.5, 0.2917, 0.5, 0.3333, 0.5, 0.375, 0.5, 0.3333, 0.5, 0.3333, 0.5, 0.375, 0.5, 0.99, 0.25, 0.9818, 0.3121, 0.9818, 0.3121, 0.99, 0.25, 0.5422, 0.37, 0.5182, 0.3121, 0.5182, 0.3121, 0.5422, 0.37, 0.9167, 0.5, 0.875, 0.5, 0.875, 0.5, 0.9167, 0.5, 0.9818, 0.1879, 0.99, 0.25, 0.99, 0.25, 0.9818, 0.1879, 0.5417, 0.5, 0.5, 0.5, 0.5, 0.5, 0.5417, 0.5, 0.1667, 0.5, 0.125, 0.5, 0.125, 0.5, 0.1667, 0.5, 0.5803, 0.4197, 0.5422, 0.37, 0.5422, 0.37, 0.5803, 0.4197, 0.9578, 0.13, 0.9818, 0.1879, 0.9818, 0.1879, 0.9578, 0.13, 0.7083, 0.5, 0.6667, 0.5, 0.6667, 0.5, 0.7083, 0.5, 0.63, 0.4578, 0.5803, 0.4197, 0.5803, 0.4197, 0.63, 0.4578, 0.3333, 0.5, 0.2917, 0.5, 0.2917, 0.5, 0.3333, 0.5, 0.9197, 0.08029, 0.9578, 0.13, 0.9578, 0.13, 0.9197, 0.08029, 0.6879, 0.4818, 0.63, 0.4578, 0.63, 0.4578, 0.6879, 0.4818, 0.875, 0.5, 0.8333, 0.5, 0.8333, 0.5, 0.875, 0.5, 0.87, 0.04215, 0.9197, 0.08029, 0.9197, 0.08029, 0.87, 0.04215, 0.5, 0.5, 0.4583, 0.5, 0.4583, 0.5, 0.5, 0.5, 0.125, 0.5, 0.08333, 0.5, 0.08333, 0.5, 0.125, 0.5, 0.75, 0.49, 0.6879, 0.4818, 0.6879, 0.4818, 0.75, 0.49, 0.8121, 0.01818, 0.87, 0.04215, 0.87, 0.04215, 0.8121, 0.01818, 0.6667, 0.5, 0.625, 0.5, 0.625, 0.5, 0.6667, 0.5, 0.2917, 0.5, 0.25, 0.5, 0.25, 0.5, 0.2917, 0.5, 0.75, 0.01, 0.8121, 0.01818, 0.8121, 0.01818, 0.75, 0.01, 0.8333, 0.5, 0.7917, 0.5, 0.7917, 0.5, 0.8333, 0.5])
me_cylinder.use_remesh_fix_poles = True
me_cylinder.use_remesh_preserve_attributes = False
me_cylinder.update()

# ---- objects
ob_cylinder = bpy.data.objects.new('Cylinder', me_cylinder)

# ---- transforms, parenting, visibility, modifiers, constraints
ob_cylinder.location = (-0.1901, -4.672e-09, -0.003589)
ob_cylinder.rotation_euler = (-0.0, 1.571, 0.0)
ob_cylinder.scale = (0.06583, 0.06583, 0.1975)

# ---- collection membership
col_collection.objects.link(ob_cylinder)

# ---- scene / render settings (as saved in the file)
scene.frame_start = 1; scene.frame_end = 250; scene.frame_set(1)
scene.render.engine = 'BLENDER_EEVEE_NEXT'
scene.cycles.use_denoising = False
scene.cycles.samples = 128
scene.cycles.sampling_pattern = 'TABULATED_SOBOL'
scene.cycles.use_adaptive_sampling = False
scene.cycles.use_light_tree = False
scene.view_settings.view_transform = 'Filmic'
bpy.context.view_layer.update()

# ---- added for rendering (the .blend has no active camera and no usable light): camera, sun
cam_auto = bpy.data.cameras.new('AutoCamera')
cam_auto.lens = 50.0
cam_auto.sensor_width = 36.0
cam_auto.clip_end = 1000.0
ob_auto_camera = bpy.data.objects.new('AutoCamera', cam_auto)
scene.collection.objects.link(ob_auto_camera)
ob_auto_camera.location = (1.12175, -1.72066, 1.17064)
ob_auto_camera.rotation_euler = (1.09748, -7.21219e-08, 0.694738)
scene.camera = ob_auto_camera
light_auto_sun = bpy.data.lights.new('AutoSun', 'SUN')
light_auto_sun.energy = 3.0
light_auto_sun.angle = 0.0523599
ob_auto_sun = bpy.data.objects.new('AutoSun', light_auto_sun)
scene.collection.objects.link(ob_auto_sun)
ob_auto_sun.rotation_euler = (0.872665, 0.174533, 0.523599)
bpy.context.view_layer.update()
